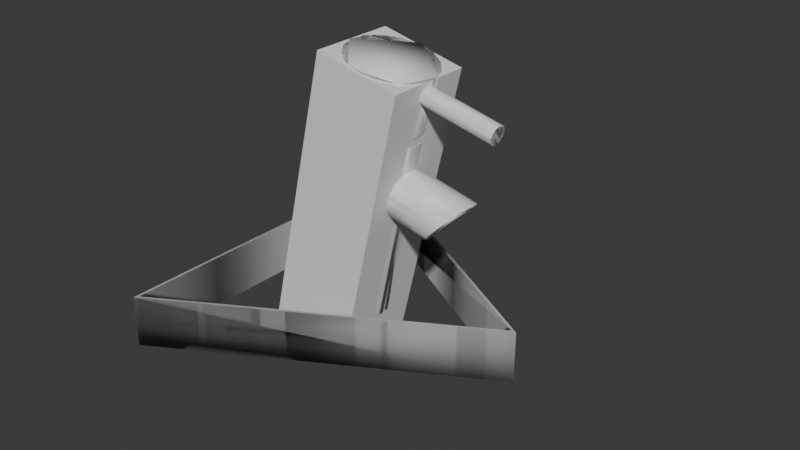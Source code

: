 # Source: Gustavsbergskranen.blend  (saved by Blender 4.3.34; exported with 4.5.12 LTS)
import bpy
from mathutils import Matrix  # noqa: F401  (used for matrix-valued properties, if any)

bpy.ops.wm.read_factory_settings(use_empty=True)
scene = bpy.context.scene
scene.name = 'Scene'

# ---- materials (node trees are filled in below, after node groups)
mat_material_001 = bpy.data.materials.new('Material.001')
mat_material_002 = bpy.data.materials.new('Material.002')
mat_material_003 = bpy.data.materials.new('Material.003')
mat_material_004 = bpy.data.materials.new('Material.004')

# ---- material node trees
mat_material_001.use_nodes = True; mat_material_001.node_tree.nodes.clear()
_N = mat_material_001.node_tree.nodes; _L = mat_material_001.node_tree.links
n0 = _N.new('ShaderNodeBsdfPrincipled'); n0.name = 'Principled BSDF'; n0.location = (10, 300)
n1 = _N.new('ShaderNodeOutputMaterial'); n1.name = 'Material Output'; n1.location = (300, 300)
_L.new(n0.outputs[0], n1.inputs[0])
n1.is_active_output = True
mat_material_002.use_nodes = True; mat_material_002.node_tree.nodes.clear()
_N = mat_material_002.node_tree.nodes; _L = mat_material_002.node_tree.links
n0 = _N.new('ShaderNodeBsdfPrincipled'); n0.name = 'Principled BSDF'; n0.location = (10, 300)
n1 = _N.new('ShaderNodeOutputMaterial'); n1.name = 'Material Output'; n1.location = (300, 300)
_L.new(n0.outputs[0], n1.inputs[0])
n1.is_active_output = True
mat_material_003.use_nodes = True; mat_material_003.node_tree.nodes.clear()
_N = mat_material_003.node_tree.nodes; _L = mat_material_003.node_tree.links
n0 = _N.new('ShaderNodeBsdfPrincipled'); n0.name = 'Principled BSDF'; n0.location = (10, 300)
n1 = _N.new('ShaderNodeOutputMaterial'); n1.name = 'Material Output'; n1.location = (300, 300)
_L.new(n0.outputs[0], n1.inputs[0])
n1.is_active_output = True
mat_material_004.use_nodes = True; mat_material_004.node_tree.nodes.clear()
_N = mat_material_004.node_tree.nodes; _L = mat_material_004.node_tree.links
n0 = _N.new('ShaderNodeBsdfPrincipled'); n0.name = 'Principled BSDF'; n0.location = (10, 300)
n1 = _N.new('ShaderNodeOutputMaterial'); n1.name = 'Material Output'; n1.location = (300, 300)
_L.new(n0.outputs[0], n1.inputs[0])
n1.is_active_output = True

# ---- world
world_world = bpy.data.worlds.new('World'); scene.world = world_world
world_world.use_nodes = True; world_world.node_tree.nodes.clear()
_N = world_world.node_tree.nodes; _L = world_world.node_tree.links
n0 = _N.new('ShaderNodeOutputWorld'); n0.name = 'World Output'; n0.location = (300, 300)
n1 = _N.new('ShaderNodeBackground'); n1.name = 'Background'; n1.location = (10, 300)
n1.inputs[0].default_value = (0.05088, 0.05088, 0.05088, 1.0)
_L.new(n1.outputs[0], n0.inputs[0])
n0.is_active_output = True
world_world.color = (0.05088, 0.05088, 0.05088)
world_world.sun_shadow_jitter_overblur = 0.0

# ---- meshes
me_cylinder = bpy.data.meshes.new('Cylinder')
me_cylinder.from_pydata([(0.0, 1.0, 0.3907), (0.0, 1.0, 4.797), (0.1951, 0.9808, 0.3907), (0.1951, 0.9808, 4.797), (0.3827, 0.9239, 0.3907), (0.3827, 0.9239, 4.797), (0.5556, 0.8315, 0.3907), (0.5556, 0.8315, 4.797), (0.7071, 0.7071, 0.3907), (0.7071, 0.7071, 4.797), (0.8315, 0.5556, 0.3907), (0.8315, 0.5556, 4.797), (0.9239, 0.3827, 0.3907), (0.9239, 0.3827, 4.797), (0.9808, 0.1951, 0.3907), (0.9808, 0.1951, 4.797), (1.0, 0.0, 0.3907), (1.0, 0.0, 4.797), (0.9808, -0.1951, 0.3907), (0.9808, -0.1951, 4.797), (0.9239, -0.3827, 0.3907), (0.9239, -0.3827, 4.797), (0.8315, -0.5556, 0.3907), (0.8315, -0.5556, 4.797), (0.7071, -0.7071, 0.3907), (0.7071, -0.7071, 4.797), (0.5556, -0.8315, 0.3907), (0.5556, -0.8315, 4.797), (0.3827, -0.9239, 0.3907), (0.3827, -0.9239, 4.797), (0.1951, -0.9808, 0.3907), (0.1951, -0.9808, 4.797), (0.0, -1.0, 0.3907), (0.0, -1.0, 4.797), (-0.1951, -0.9808, 0.3907), (-0.1951, -0.9808, 4.797), (-0.3827, -0.9239, 0.3907), (-0.3827, -0.9239, 4.797), (-0.5556, -0.8315, 0.3907), (-0.5556, -0.8315, 4.797), (-0.7071, -0.7071, 0.3907), (-0.7071, -0.7071, 4.797), (-0.8315, -0.5556, 0.3907), (-0.8315, -0.5556, 4.797), (-0.9239, -0.3827, 0.3907), (-0.9239, -0.3827, 4.797), (-0.9808, -0.1951, 0.3907), (-0.9808, -0.1951, 4.797), (-1.0, 0.0, 0.3907), (-1.0, 0.0, 4.797), (-0.9808, 0.1951, 0.3907), (-0.9808, 0.1951, 4.797), (-0.9239, 0.3827, 0.3907), (-0.9239, 0.3827, 4.797), (-0.8315, 0.5556, 0.3907), (-0.8315, 0.5556, 4.797), (-0.7071, 0.7071, 0.3907), (-0.7071, 0.7071, 4.797), (-0.5556, 0.8315, 0.3907), (-0.5556, 0.8315, 4.797), (-0.3827, 0.9239, 0.3907), (-0.3827, 0.9239, 4.797), (-0.1951, 0.9808, 0.3907), (-0.1951, 0.9808, 4.797), (0.1951, 0.9808, 5.012), (8.225e-09, 1.0, 5.012), (0.3827, 0.9239, 5.012), (0.5556, 0.8315, 5.012), (0.7071, 0.7071, 5.012), (0.8315, 0.5556, 5.012), (0.9239, 0.3827, 5.012), (0.9808, 0.1951, 5.012), (1.0, 0.0, 5.012), (0.9808, -0.1951, 5.012), (0.9239, -0.3827, 5.012), (0.8315, -0.5556, 5.012), (0.7071, -0.7071, 5.012), (0.5556, -0.8315, 5.012), (0.3827, -0.9239, 5.012), (0.1951, -0.9808, 5.012), (8.225e-09, -1.0, 5.012), (-0.1951, -0.9808, 5.012), (-0.3827, -0.9239, 5.012), (-0.5556, -0.8315, 5.012), (-0.7071, -0.7071, 5.012), (-0.8315, -0.5556, 5.012), (-0.9239, -0.3827, 5.012), (-0.9808, -0.1951, 5.012), (-1.0, 0.0, 5.012), (-0.9808, 0.1951, 5.012), (-0.9239, 0.3827, 5.012), (-0.8315, 0.5556, 5.012), (-0.7071, 0.7071, 5.012), (-0.5556, 0.8315, 5.012), (-0.3827, 0.9239, 5.012), (-0.1951, 0.9808, 5.012), (0.1951, 0.9808, 6.269), (2.506e-07, 1.0, 6.269), (0.3827, 0.9239, 6.269), (0.5556, 0.8315, 6.269), (0.7071, 0.7071, 6.269), (0.8315, 0.5556, 6.269), (0.9239, 0.3827, 6.269), (0.9808, 0.1951, 6.269), (1.0, 0.0, 6.269), (0.9808, -0.1951, 6.269), (0.9239, -0.3827, 6.269), (0.8315, -0.5556, 6.269), (0.7071, -0.7071, 6.269), (0.5556, -0.8315, 6.269), (0.3827, -0.9239, 6.269), (0.1951, -0.9808, 6.269), (2.506e-07, -1.0, 6.269), (-0.1951, -0.9808, 6.269), (-0.3827, -0.9239, 6.269), (-0.5556, -0.8315, 6.269), (-0.7071, -0.7071, 6.269), (-0.8315, -0.5556, 6.269), (-0.9239, -0.3827, 6.269), (-0.9808, -0.1951, 6.269), (-1.0, 0.0, 6.269), (-0.9808, 0.1951, 6.269), (-0.9239, 0.3827, 6.269), (-0.8315, 0.5556, 6.269), (-0.7071, 0.7071, 6.269), (-0.5556, 0.8315, 6.269), (-0.3827, 0.9239, 6.269), (-0.1951, 0.9808, 6.269), (0.1675, 0.8422, 4.797), (1.29e-09, 0.8587, 4.797), (0.3286, 0.7933, 4.797), (0.4771, 0.714, 4.797), (0.6072, 0.6072, 4.797), (0.714, 0.4771, 4.797), (0.7933, 0.3286, 4.797), (0.8422, 0.1675, 4.797), (0.8587, -6.257e-10, 4.797), (0.8422, -0.1675, 4.797), (0.7933, -0.3286, 4.797), (0.714, -0.4771, 4.797), (0.6072, -0.6072, 4.797), (0.4771, -0.714, 4.797), (0.3286, -0.7933, 4.797), (0.1675, -0.8422, 4.797), (1.29e-09, -0.8587, 4.797), (-0.1675, -0.8422, 4.797), (-0.3286, -0.7933, 4.797), (-0.4771, -0.714, 4.797), (-0.6072, -0.6072, 4.797), (-0.714, -0.4771, 4.797), (-0.7933, -0.3286, 4.797), (-0.8422, -0.1675, 4.797), (-0.8587, -6.257e-10, 4.797), (-0.8422, 0.1675, 4.797), (-0.7933, 0.3286, 4.797), (-0.714, 0.4771, 4.797), (-0.6072, 0.6072, 4.797), (-0.4771, 0.714, 4.797), (-0.3286, 0.7933, 4.797), (-0.1675, 0.8422, 4.797), (0.1675, 0.8422, 5.012), (8.353e-09, 0.8587, 5.012), (0.3286, 0.7933, 5.012), (0.4771, 0.714, 5.012), (0.6072, 0.6072, 5.012), (0.714, 0.4771, 5.012), (0.7933, 0.3286, 5.012), (0.8422, 0.1675, 5.012), (0.8587, -6.257e-10, 5.012), (0.8422, -0.1675, 5.012), (0.7933, -0.3286, 5.012), (0.714, -0.4771, 5.012), (0.6072, -0.6072, 5.012), (0.4771, -0.714, 5.012), (0.3286, -0.7933, 5.012), (0.1675, -0.8422, 5.012), (8.353e-09, -0.8587, 5.012), (-0.1675, -0.8422, 5.012), (-0.3286, -0.7933, 5.012), (-0.4771, -0.714, 5.012), (-0.6072, -0.6072, 5.012), (-0.714, -0.4771, 5.012), (-0.7933, -0.3286, 5.012), (-0.8422, -0.1675, 5.012), (-0.8587, -6.257e-10, 5.012), (-0.8422, 0.1675, 5.012), (-0.7933, 0.3286, 5.012), (-0.714, 0.4771, 5.012), (-0.6072, 0.6072, 5.012), (-0.4771, 0.714, 5.012), (-0.3286, 0.7933, 5.012), (-0.1675, 0.8422, 5.012), (4.416, 3.948e-07, 0.946), (4.148, 3.948e-07, 2.104), (-2.182, 3.911, -0.5862), (-2.451, 3.911, 0.5714), (-2.182, -3.911, -0.5862), (-2.451, -3.911, 0.5714), (4.416, 3.948e-07, 0.946), (4.148, 3.948e-07, 2.104), (-2.182, 3.911, -0.5862), (-2.451, 3.911, 0.5714), (-2.182, -3.911, -0.5862), (-2.451, -3.911, 0.5714), (4.532, 4.037e-07, 0.9728), (-2.24, 4.014, -0.5997), (-2.24, -4.014, -0.5997), (4.263, 4.037e-07, 2.13), (-2.509, 4.014, 0.558), (-2.509, -4.014, 0.558), (0.3348, 0.2139, 5.934), (2.712, 0.2139, 5.934), (0.3348, 0.1976, 5.852), (2.712, 0.1976, 5.852), (0.3348, 0.1513, 5.783), (2.712, 0.1513, 5.783), (0.3348, 0.08186, 5.737), (2.712, 0.08186, 5.737), (0.3348, 0.0, 5.72), (2.712, 0.0, 5.72), (0.3348, -0.08186, 5.737), (2.712, -0.08186, 5.737), (0.3348, -0.1513, 5.783), (2.712, -0.1513, 5.783), (0.3348, -0.1976, 5.852), (2.712, -0.1976, 5.852), (0.3348, -0.2139, 5.934), (2.712, -0.2139, 5.934), (0.3348, -0.1976, 6.016), (2.712, -0.1976, 6.016), (0.3348, -0.1513, 6.086), (2.712, -0.1513, 6.086), (0.3348, -0.08186, 6.132), (2.712, -0.08186, 6.132), (0.3348, 0.0, 6.148), (2.712, 0.0, 6.148), (0.3348, 0.08186, 6.132), (2.712, 0.08186, 6.132), (0.3348, 0.1513, 6.086), (2.712, 0.1513, 6.086), (0.3348, 0.1976, 6.016), (2.712, 0.1976, 6.016), (0.6415, 0.5662, 3.625), (2.191, 0.5662, 3.625), (0.6415, 0.5231, 3.409), (2.057, 0.5231, 3.404), (0.6415, 0.4004, 3.225), (1.942, 0.4004, 3.216), (0.6415, 0.2167, 3.102), (1.866, 0.2167, 3.09), (0.6415, -5.468e-09, 3.059), (1.839, -5.468e-09, 3.046), (0.6415, -0.2167, 3.102), (1.866, -0.2167, 3.09), (0.6415, -0.4004, 3.225), (1.942, -0.4004, 3.216), (0.6415, -0.5231, 3.409), (2.057, -0.5231, 3.404), (0.6415, -0.5662, 3.625), (2.191, -0.5662, 3.625), (0.6415, -0.5231, 3.842), (2.326, -0.5231, 3.847), (0.6415, -0.4004, 4.026), (2.44, -0.4004, 4.035), (0.6415, -0.2167, 4.148), (2.516, -0.2167, 4.16), (0.6415, -5.468e-09, 4.191), (2.543, -5.468e-09, 4.204), (0.6415, 0.2167, 4.148), (2.516, 0.2167, 4.16), (0.6415, 0.4004, 4.026), (2.44, 0.4004, 4.035), (0.6415, 0.5231, 3.842), (2.326, 0.5231, 3.847)], [], [(1, 2, 0), (3, 4, 2), (5, 6, 4), (7, 8, 6), (9, 10, 8), (11, 12, 10), (13, 14, 12), (15, 16, 14), (17, 18, 16), (19, 20, 18), (21, 22, 20), (23, 24, 22), (25, 26, 24), (27, 28, 26), (29, 30, 28), (31, 32, 30), (33, 34, 32), (35, 36, 34), (37, 38, 36), (39, 40, 38), (41, 42, 40), (43, 44, 42), (45, 46, 44), (47, 48, 46), (49, 50, 48), (51, 52, 50), (53, 54, 52), (55, 56, 54), (57, 58, 56), (59, 60, 58), (94, 189, 93), (61, 62, 60), (63, 0, 62), (30, 46, 62), (89, 122, 90), (13, 135, 15), (67, 162, 66), (93, 188, 92), (47, 152, 49), (66, 160, 64), (92, 187, 91), (29, 143, 31), (64, 161, 65), (91, 186, 90), (11, 134, 13), (63, 129, 1), (90, 185, 89), (45, 151, 47), (89, 184, 88), (27, 142, 29), (87, 184, 183), (9, 133, 11), (61, 159, 63), (86, 183, 182), (43, 150, 45), (86, 181, 85), (25, 141, 27), (85, 180, 84), (7, 132, 9), (59, 158, 61), (84, 179, 83), (41, 149, 43), (83, 178, 82), (23, 140, 25), (81, 178, 177), (5, 131, 7), (114, 106, 98), (76, 109, 77), (90, 123, 91), (77, 110, 78), (65, 96, 64), (91, 124, 92), (78, 111, 79), (64, 98, 66), (92, 125, 93), (79, 112, 80), (66, 99, 67), (93, 126, 94), (80, 113, 81), (67, 100, 68), (94, 127, 95), (81, 114, 82), (68, 101, 69), (95, 97, 65), (82, 115, 83), (69, 102, 70), (83, 116, 84), (70, 103, 71), (84, 117, 85), (71, 104, 72), (85, 118, 86), (72, 105, 73), (86, 119, 87), (73, 106, 74), (87, 120, 88), (74, 107, 75), (88, 121, 89), (75, 108, 76), (132, 165, 133), (141, 174, 142), (150, 183, 151), (129, 160, 128), (159, 161, 129), (137, 170, 138), (146, 179, 147), (155, 188, 156), (133, 166, 134), (142, 175, 143), (151, 184, 152), (128, 162, 130), (138, 171, 139), (147, 180, 148), (156, 189, 157), (134, 167, 135), (143, 176, 144), (152, 185, 153), (130, 163, 131), (139, 172, 140), (148, 181, 149), (157, 190, 158), (135, 168, 136), (144, 177, 145), (153, 186, 154), (131, 164, 132), (140, 173, 141), (149, 182, 150), (158, 191, 159), (136, 169, 137), (145, 178, 146), (154, 187, 155), (68, 163, 67), (31, 144, 33), (95, 190, 94), (69, 164, 68), (51, 152, 153), (95, 161, 191), (70, 165, 69), (15, 136, 17), (70, 167, 166), (35, 144, 145), (71, 168, 167), (53, 153, 154), (73, 168, 72), (19, 136, 137), (74, 169, 73), (37, 145, 146), (3, 129, 128), (75, 170, 74), (53, 155, 55), (76, 171, 75), (21, 137, 138), (77, 172, 76), (37, 147, 39), (78, 173, 77), (55, 156, 57), (5, 128, 130), (78, 175, 174), (21, 139, 23), (79, 176, 175), (39, 148, 41), (81, 176, 80), (57, 157, 59), (193, 194, 192), (195, 196, 194), (197, 192, 196), (205, 207, 204), (205, 209, 208), (204, 209, 206), (204, 200, 205), (200, 206, 205), (206, 198, 204), (208, 199, 207), (209, 201, 208), (209, 199, 203), (211, 212, 210), (213, 214, 212), (215, 216, 214), (217, 218, 216), (219, 220, 218), (221, 222, 220), (223, 224, 222), (225, 226, 224), (227, 228, 226), (229, 230, 228), (231, 232, 230), (233, 234, 232), (235, 236, 234), (237, 238, 236), (219, 215, 231), (239, 240, 238), (241, 210, 240), (228, 232, 240), (242, 245, 244), (244, 247, 246), (246, 249, 248), (248, 251, 250), (251, 252, 250), (253, 254, 252), (255, 256, 254), (257, 258, 256), (259, 260, 258), (261, 262, 260), (263, 264, 262), (265, 266, 264), (266, 269, 268), (268, 271, 270), (247, 253, 249), (270, 273, 272), (272, 243, 242), (256, 264, 272), (1, 3, 2), (3, 5, 4), (5, 7, 6), (7, 9, 8), (9, 11, 10), (11, 13, 12), (13, 15, 14), (15, 17, 16), (17, 19, 18), (19, 21, 20), (21, 23, 22), (23, 25, 24), (25, 27, 26), (27, 29, 28), (29, 31, 30), (31, 33, 32), (33, 35, 34), (35, 37, 36), (37, 39, 38), (39, 41, 40), (41, 43, 42), (43, 45, 44), (45, 47, 46), (47, 49, 48), (49, 51, 50), (51, 53, 52), (53, 55, 54), (55, 57, 56), (57, 59, 58), (59, 61, 60), (94, 190, 189), (61, 63, 62), (63, 1, 0), (62, 0, 2), (2, 4, 6), (6, 8, 10), (10, 12, 14), (14, 16, 18), (18, 20, 22), (22, 24, 26), (26, 28, 30), (30, 32, 34), (34, 36, 38), (38, 40, 42), (42, 44, 46), (46, 48, 50), (50, 52, 54), (54, 56, 58), (58, 60, 62), (62, 2, 14), (2, 6, 14), (6, 10, 14), (14, 18, 30), (18, 22, 30), (22, 26, 30), (30, 34, 46), (34, 38, 46), (38, 42, 46), (46, 50, 62), (50, 54, 62), (54, 58, 62), (62, 14, 30), (89, 121, 122), (13, 134, 135), (67, 163, 162), (93, 189, 188), (47, 151, 152), (66, 162, 160), (92, 188, 187), (29, 142, 143), (64, 160, 161), (91, 187, 186), (11, 133, 134), (63, 159, 129), (90, 186, 185), (45, 150, 151), (89, 185, 184), (27, 141, 142), (87, 88, 184), (9, 132, 133), (61, 158, 159), (86, 87, 183), (43, 149, 150), (86, 182, 181), (25, 140, 141), (85, 181, 180), (7, 131, 132), (59, 157, 158), (84, 180, 179), (41, 148, 149), (83, 179, 178), (23, 139, 140), (81, 82, 178), (5, 130, 131), (98, 96, 97), (97, 127, 98), (127, 126, 98), (126, 125, 124), (124, 123, 122), (122, 121, 120), (120, 119, 122), (119, 118, 122), (118, 117, 116), (116, 115, 114), (114, 113, 110), (113, 112, 110), (112, 111, 110), (110, 109, 108), (108, 107, 106), (106, 105, 102), (105, 104, 102), (104, 103, 102), (102, 101, 100), (100, 99, 98), (126, 124, 98), (124, 122, 98), (118, 116, 122), (116, 114, 122), (110, 108, 114), (108, 106, 114), (102, 100, 106), (100, 98, 106), (98, 122, 114), (76, 108, 109), (90, 122, 123), (77, 109, 110), (65, 97, 96), (91, 123, 124), (78, 110, 111), (64, 96, 98), (92, 124, 125), (79, 111, 112), (66, 98, 99), (93, 125, 126), (80, 112, 113), (67, 99, 100), (94, 126, 127), (81, 113, 114), (68, 100, 101), (95, 127, 97), (82, 114, 115), (69, 101, 102), (83, 115, 116), (70, 102, 103), (84, 116, 117), (71, 103, 104), (85, 117, 118), (72, 104, 105), (86, 118, 119), (73, 105, 106), (87, 119, 120), (74, 106, 107), (88, 120, 121), (75, 107, 108), (132, 164, 165), (141, 173, 174), (150, 182, 183), (129, 161, 160), (159, 191, 161), (137, 169, 170), (146, 178, 179), (155, 187, 188), (133, 165, 166), (142, 174, 175), (151, 183, 184), (128, 160, 162), (138, 170, 171), (147, 179, 180), (156, 188, 189), (134, 166, 167), (143, 175, 176), (152, 184, 185), (130, 162, 163), (139, 171, 172), (148, 180, 181), (157, 189, 190), (135, 167, 168), (144, 176, 177), (153, 185, 186), (131, 163, 164), (140, 172, 173), (149, 181, 182), (158, 190, 191), (136, 168, 169), (145, 177, 178), (154, 186, 187), (68, 164, 163), (31, 143, 144), (95, 191, 190), (69, 165, 164), (51, 49, 152), (95, 65, 161), (70, 166, 165), (15, 135, 136), (70, 71, 167), (35, 33, 144), (71, 72, 168), (53, 51, 153), (73, 169, 168), (19, 17, 136), (74, 170, 169), (37, 35, 145), (3, 1, 129), (75, 171, 170), (53, 154, 155), (76, 172, 171), (21, 19, 137), (77, 173, 172), (37, 146, 147), (78, 174, 173), (55, 155, 156), (5, 3, 128), (78, 79, 175), (21, 138, 139), (79, 80, 176), (39, 147, 148), (81, 177, 176), (57, 156, 157), (193, 195, 194), (195, 197, 196), (197, 193, 192), (205, 208, 207), (205, 206, 209), (204, 207, 209), (204, 198, 200), (200, 202, 206), (206, 202, 198), (208, 201, 199), (209, 203, 201), (209, 207, 199), (211, 213, 212), (213, 215, 214), (215, 217, 216), (217, 219, 218), (219, 221, 220), (221, 223, 222), (223, 225, 224), (225, 227, 226), (227, 229, 228), (229, 231, 230), (231, 233, 232), (233, 235, 234), (235, 237, 236), (237, 239, 238), (215, 213, 211), (211, 241, 215), (241, 239, 215), (239, 237, 235), (235, 233, 231), (231, 229, 223), (229, 227, 223), (227, 225, 223), (223, 221, 219), (219, 217, 215), (239, 235, 215), (235, 231, 215), (223, 219, 231), (239, 241, 240), (241, 211, 210), (240, 210, 212), (212, 214, 216), (216, 218, 224), (218, 220, 224), (220, 222, 224), (224, 226, 228), (228, 230, 232), (232, 234, 240), (234, 236, 240), (236, 238, 240), (240, 212, 224), (212, 216, 224), (224, 228, 240), (242, 243, 245), (244, 245, 247), (246, 247, 249), (248, 249, 251), (251, 253, 252), (253, 255, 254), (255, 257, 256), (257, 259, 258), (259, 261, 260), (261, 263, 262), (263, 265, 264), (265, 267, 266), (266, 267, 269), (268, 269, 271), (247, 245, 257), (245, 243, 259), (243, 273, 261), (273, 271, 263), (271, 269, 263), (269, 267, 265), (263, 269, 265), (263, 261, 273), (261, 259, 243), (259, 257, 245), (257, 255, 247), (255, 253, 247), (253, 251, 249), (270, 271, 273), (272, 273, 243), (272, 242, 244), (244, 246, 272), (246, 248, 272), (248, 250, 252), (252, 254, 248), (254, 256, 248), (256, 258, 264), (258, 260, 264), (260, 262, 264), (264, 266, 272), (266, 268, 272), (268, 270, 272), (272, 248, 256)])
me_cylinder.polygons.foreach_set('use_smooth', [True] * 524)
_k = set([(0, 2), (0, 62), (1, 3), (1, 63), (2, 4), (3, 5), (4, 6), (5, 7), (6, 8), (7, 9), (8, 10), (9, 11), (10, 12), (11, 13), (12, 14), (13, 15), (14, 16), (15, 17), (16, 18), (17, 19), (18, 20), (19, 21), (20, 22), (21, 23), (22, 24), (23, 25), (24, 26), (25, 27), (26, 28), (27, 29), (28, 30), (29, 31), (30, 32), (31, 33), (32, 34), (33, 35), (34, 36), (35, 37), (36, 38), (37, 39), (38, 40), (39, 41), (40, 42), (41, 43), (42, 44), (43, 45), (44, 46), (45, 47), (46, 48), (47, 49), (48, 50), (49, 51), (50, 52), (51, 53), (52, 54), (53, 55), (54, 56), (55, 57), (56, 58), (57, 59), (58, 60), (59, 61), (60, 62), (61, 63), (64, 65), (64, 66), (65, 95), (66, 67), (67, 68), (68, 69), (69, 70), (70, 71), (71, 72), (72, 73), (73, 74), (74, 75), (75, 76), (76, 77), (77, 78), (78, 79), (79, 80), (80, 81), (81, 82), (82, 83), (83, 84), (84, 85), (85, 86), (86, 87), (87, 88), (88, 89), (89, 90), (90, 91), (91, 92), (92, 93), (93, 94), (94, 95), (96, 97), (96, 98), (97, 127), (98, 99), (99, 100), (100, 101), (101, 102), (102, 103), (103, 104), (104, 105), (105, 106), (106, 107), (107, 108), (108, 109), (109, 110), (110, 111), (111, 112), (112, 113), (113, 114), (114, 115), (115, 116), (116, 117), (117, 118), (118, 119), (119, 120), (120, 121), (121, 122), (122, 123), (123, 124), (124, 125), (125, 126), (126, 127), (128, 129), (128, 130), (129, 159), (130, 131), (131, 132), (132, 133), (133, 134), (134, 135), (135, 136), (136, 137), (137, 138), (138, 139), (139, 140), (140, 141), (141, 142), (142, 143), (143, 144), (144, 145), (145, 146), (146, 147), (147, 148), (148, 149), (149, 150), (150, 151), (151, 152), (152, 153), (153, 154), (154, 155), (155, 156), (156, 157), (157, 158), (158, 159), (160, 161), (160, 162), (161, 191), (162, 163), (163, 164), (164, 165), (165, 166), (166, 167), (167, 168), (168, 169), (169, 170), (170, 171), (171, 172), (172, 173), (173, 174), (174, 175), (175, 176), (176, 177), (177, 178), (178, 179), (179, 180), (180, 181), (181, 182), (182, 183), (183, 184), (184, 185), (185, 186), (186, 187), (187, 188), (188, 189), (189, 190), (190, 191), (210, 212), (210, 240), (211, 213), (211, 241), (212, 214), (213, 215), (214, 216), (215, 217), (216, 218), (217, 219), (218, 220), (219, 221), (220, 222), (221, 223), (222, 224), (223, 225), (224, 226), (225, 227), (226, 228), (227, 229), (228, 230), (229, 231), (230, 232), (231, 233), (232, 234), (233, 235), (234, 236), (235, 237), (236, 238), (237, 239), (238, 240), (239, 241), (242, 244), (242, 272), (243, 245), (243, 273), (244, 246), (245, 247), (246, 248), (247, 249), (248, 250), (249, 251), (250, 252), (251, 253), (252, 254), (253, 255), (254, 256), (255, 257), (256, 258), (257, 259), (258, 260), (259, 261), (260, 262), (261, 263), (262, 264), (263, 265), (264, 266), (265, 267), (266, 268), (267, 269), (268, 270), (269, 271), (270, 272), (271, 273)])
me_cylinder.attributes.new('sharp_edge', 'BOOLEAN', 'EDGE').data.foreach_set('value', [ (min(e.vertices), max(e.vertices)) in _k for e in me_cylinder.edges])
_uv = me_cylinder.uv_layers.new(name='UVMap')
_uv.uv.foreach_set('vector', [1.0, 1.0, 0.9688, 0.5, 1.0, 0.5, 0.9688, 1.0, 0.9375, 0.5, 0.9688, 0.5, 0.9375, 1.0, 0.9062, 0.5, 0.9375, 0.5, 0.9062, 1.0, 0.875, 0.5, 0.9062, 0.5, 0.875, 1.0, 0.8438, 0.5, 0.875, 0.5, 0.8438, 1.0, 0.8125, 0.5, 0.8438, 0.5, 0.8125, 1.0, 0.7812, 0.5, 0.8125, 0.5, 0.7812, 1.0, 0.75, 0.5, 0.7812, 0.5, 0.75, 1.0, 0.7188, 0.5, 0.75, 0.5, 0.7188, 1.0, 0.6875, 0.5, 0.7188, 0.5, 0.6875, 1.0, 0.6562, 0.5, 0.6875, 0.5, 0.6562, 1.0, 0.625, 0.5, 0.6562, 0.5, 0.625, 1.0, 0.5938, 0.5, 0.625, 0.5, 0.5938, 1.0, 0.5625, 0.5, 0.5938, 0.5, 0.5625, 1.0, 0.5312, 0.5, 0.5625, 0.5, 0.5312, 1.0, 0.5, 0.5, 0.5312, 0.5, 0.5, 1.0, 0.4688, 0.5, 0.5, 0.5, 0.4688, 1.0, 0.4375, 0.5, 0.4688, 0.5, 0.4375, 1.0, 0.4062, 0.5, 0.4375, 0.5, 0.4062, 1.0, 0.375, 0.5, 0.4062, 0.5, 0.375, 1.0, 0.3438, 0.5, 0.375, 0.5, 0.3438, 1.0, 0.3125, 0.5, 0.3438, 0.5, 0.3125, 1.0, 0.2812, 0.5, 0.3125, 0.5, 0.2812, 1.0, 0.25, 0.5, 0.2812, 0.5, 0.25, 1.0, 0.2188, 0.5, 0.25, 0.5, 0.2188, 1.0, 0.1875, 0.5, 0.2188, 0.5, 0.1875, 1.0, 0.1562, 0.5, 0.1875, 0.5, 0.1562, 1.0, 0.125, 0.5, 0.1562, 0.5, 0.125, 1.0, 0.09375, 0.5, 0.125, 0.5, 0.09375, 1.0, 0.0625, 0.5, 0.09375, 0.5, 0.0625, 1.0, 0.09375, 1.0, 0.09375, 1.0, 0.0625, 1.0, 0.03125, 0.5, 0.0625, 0.5, 0.03125, 1.0, 0.0, 0.5, 0.03125, 0.5, 0.7968, 0.01461, 0.5146, 0.2032, 0.7032, 0.4854, 0.2188, 1.0, 0.1875, 1.0, 0.1875, 1.0, 0.8125, 1.0, 0.7812, 1.0, 0.7812, 1.0, 0.9062, 1.0, 0.9375, 1.0, 0.9375, 1.0, 0.09375, 1.0, 0.125, 1.0, 0.125, 1.0, 0.2812, 1.0, 0.25, 1.0, 0.25, 1.0, 0.9375, 1.0, 0.9688, 1.0, 0.9688, 1.0, 0.125, 1.0, 0.1562, 1.0, 0.1562, 1.0, 0.5625, 1.0, 0.5312, 1.0, 0.5312, 1.0, 0.9688, 1.0, 1.0, 1.0, 1.0, 1.0, 0.1562, 1.0, 0.1875, 1.0, 0.1875, 1.0, 0.8438, 1.0, 0.8125, 1.0, 0.8125, 1.0, 0.03125, 1.0, 0.0, 1.0, 0.0, 1.0, 0.1875, 1.0, 0.2188, 1.0, 0.2188, 1.0, 0.3125, 1.0, 0.2812, 1.0, 0.2812, 1.0, 0.2188, 1.0, 0.25, 1.0, 0.25, 1.0, 0.5938, 1.0, 0.5625, 1.0, 0.5625, 1.0, 0.2812, 1.0, 0.25, 1.0, 0.2812, 1.0, 0.875, 1.0, 0.8438, 1.0, 0.8438, 1.0, 0.0625, 1.0, 0.03125, 1.0, 0.03125, 1.0, 0.3125, 1.0, 0.2812, 1.0, 0.3125, 1.0, 0.3438, 1.0, 0.3125, 1.0, 0.3125, 1.0, 0.3125, 1.0, 0.3438, 1.0, 0.3438, 1.0, 0.625, 1.0, 0.5938, 1.0, 0.5938, 1.0, 0.3438, 1.0, 0.375, 1.0, 0.375, 1.0, 0.9062, 1.0, 0.875, 1.0, 0.875, 1.0, 0.09375, 1.0, 0.0625, 1.0, 0.0625, 1.0, 0.375, 1.0, 0.4062, 1.0, 0.4062, 1.0, 0.375, 1.0, 0.3438, 1.0, 0.3438, 1.0, 0.4062, 1.0, 0.4375, 1.0, 0.4375, 1.0, 0.6562, 1.0, 0.625, 1.0, 0.625, 1.0, 0.4688, 1.0, 0.4375, 1.0, 0.4688, 1.0, 0.9375, 1.0, 0.9062, 1.0, 0.9062, 1.0, 0.1582, 0.02827, 0.4717, 0.1582, 0.3418, 0.4717, 0.625, 1.0, 0.5938, 1.0, 0.5938, 1.0, 0.1875, 1.0, 0.1562, 1.0, 0.1562, 1.0, 0.5938, 1.0, 0.5625, 1.0, 0.5625, 1.0, 1.0, 1.0, 0.9688, 1.0, 0.9688, 1.0, 0.1562, 1.0, 0.125, 1.0, 0.125, 1.0, 0.5625, 1.0, 0.5312, 1.0, 0.5312, 1.0, 0.9688, 1.0, 0.9375, 1.0, 0.9375, 1.0, 0.125, 1.0, 0.09375, 1.0, 0.09375, 1.0, 0.5312, 1.0, 0.5, 1.0, 0.5, 1.0, 0.9375, 1.0, 0.9062, 1.0, 0.9062, 1.0, 0.09375, 1.0, 0.0625, 1.0, 0.0625, 1.0, 0.5, 1.0, 0.4688, 1.0, 0.4688, 1.0, 0.9062, 1.0, 0.875, 1.0, 0.875, 1.0, 0.0625, 1.0, 0.03125, 1.0, 0.03125, 1.0, 0.4688, 1.0, 0.4375, 1.0, 0.4375, 1.0, 0.875, 1.0, 0.8438, 1.0, 0.8438, 1.0, 0.03125, 1.0, 0.0, 1.0, 0.0, 1.0, 0.4375, 1.0, 0.4062, 1.0, 0.4062, 1.0, 0.8438, 1.0, 0.8125, 1.0, 0.8125, 1.0, 0.4062, 1.0, 0.375, 1.0, 0.375, 1.0, 0.8125, 1.0, 0.7812, 1.0, 0.7812, 1.0, 0.375, 1.0, 0.3438, 1.0, 0.3438, 1.0, 0.7812, 1.0, 0.75, 1.0, 0.75, 1.0, 0.3438, 1.0, 0.3125, 1.0, 0.3125, 1.0, 0.75, 1.0, 0.7188, 1.0, 0.7188, 1.0, 0.3125, 1.0, 0.2812, 1.0, 0.2812, 1.0, 0.7188, 1.0, 0.6875, 1.0, 0.6875, 1.0, 0.2812, 1.0, 0.25, 1.0, 0.25, 1.0, 0.6875, 1.0, 0.6562, 1.0, 0.6562, 1.0, 0.25, 1.0, 0.2188, 1.0, 0.2188, 1.0, 0.6562, 1.0, 0.625, 1.0, 0.625, 1.0, 0.875, 1.0, 0.8438, 1.0, 0.8438, 1.0, 0.5938, 1.0, 0.5625, 1.0, 0.5625, 1.0, 0.3125, 1.0, 0.2812, 1.0, 0.2812, 1.0, 1.0, 1.0, 0.9688, 1.0, 0.9688, 1.0, 0.03125, 1.0, 0.0, 1.0, 0.0, 1.0, 0.7188, 1.0, 0.6875, 1.0, 0.6875, 1.0, 0.4375, 1.0, 0.4062, 1.0, 0.4062, 1.0, 0.1562, 1.0, 0.125, 1.0, 0.125, 1.0, 0.8438, 1.0, 0.8125, 1.0, 0.8125, 1.0, 0.5625, 1.0, 0.5312, 1.0, 0.5312, 1.0, 0.2812, 1.0, 0.25, 1.0, 0.25, 1.0, 0.9688, 1.0, 0.9375, 1.0, 0.9375, 1.0, 0.6875, 1.0, 0.6562, 1.0, 0.6562, 1.0, 0.4062, 1.0, 0.375, 1.0, 0.375, 1.0, 0.125, 1.0, 0.09375, 1.0, 0.09375, 1.0, 0.8125, 1.0, 0.7812, 1.0, 0.7812, 1.0, 0.5312, 1.0, 0.5, 1.0, 0.5, 1.0, 0.25, 1.0, 0.2188, 1.0, 0.2188, 1.0, 0.9375, 1.0, 0.9062, 1.0, 0.9062, 1.0, 0.6562, 1.0, 0.625, 1.0, 0.625, 1.0, 0.375, 1.0, 0.3438, 1.0, 0.3438, 1.0, 0.09375, 1.0, 0.0625, 1.0, 0.0625, 1.0, 0.7812, 1.0, 0.75, 1.0, 0.75, 1.0, 0.5, 1.0, 0.4688, 1.0, 0.4688, 1.0, 0.2188, 1.0, 0.1875, 1.0, 0.1875, 1.0, 0.9062, 1.0, 0.875, 1.0, 0.875, 1.0, 0.625, 1.0, 0.5938, 1.0, 0.5938, 1.0, 0.3438, 1.0, 0.3125, 1.0, 0.3125, 1.0, 0.0625, 1.0, 0.03125, 1.0, 0.03125, 1.0, 0.75, 1.0, 0.7188, 1.0, 0.7188, 1.0, 0.4688, 1.0, 0.4375, 1.0, 0.4375, 1.0, 0.1875, 1.0, 0.1562, 1.0, 0.1562, 1.0, 0.875, 1.0, 0.9062, 1.0, 0.9062, 1.0, 0.5312, 1.0, 0.5, 1.0, 0.5, 1.0, 0.03125, 1.0, 0.0625, 1.0, 0.0625, 1.0, 0.8438, 1.0, 0.875, 1.0, 0.875, 1.0, 0.2188, 1.0, 0.25, 1.0, 0.2188, 1.0, 0.03125, 1.0, 0.0, 1.0, 0.03125, 1.0, 0.8125, 1.0, 0.8438, 1.0, 0.8438, 1.0, 0.7812, 1.0, 0.75, 1.0, 0.75, 1.0, 0.8125, 1.0, 0.7812, 1.0, 0.8125, 1.0, 0.4688, 1.0, 0.5, 1.0, 0.4688, 1.0, 0.7812, 1.0, 0.75, 1.0, 0.7812, 1.0, 0.1875, 1.0, 0.2188, 1.0, 0.1875, 1.0, 0.7188, 1.0, 0.75, 1.0, 0.75, 1.0, 0.7188, 1.0, 0.75, 1.0, 0.7188, 1.0, 0.6875, 1.0, 0.7188, 1.0, 0.7188, 1.0, 0.4375, 1.0, 0.4688, 1.0, 0.4375, 1.0, 0.9688, 1.0, 1.0, 1.0, 0.9688, 1.0, 0.6562, 1.0, 0.6875, 1.0, 0.6875, 1.0, 0.1875, 1.0, 0.1562, 1.0, 0.1562, 1.0, 0.625, 1.0, 0.6562, 1.0, 0.6562, 1.0, 0.6875, 1.0, 0.7188, 1.0, 0.6875, 1.0, 0.5938, 1.0, 0.625, 1.0, 0.625, 1.0, 0.4375, 1.0, 0.4062, 1.0, 0.4062, 1.0, 0.5625, 1.0, 0.5938, 1.0, 0.5938, 1.0, 0.1562, 1.0, 0.125, 1.0, 0.125, 1.0, 0.9375, 1.0, 0.9688, 1.0, 0.9375, 1.0, 0.5625, 1.0, 0.5312, 1.0, 0.5625, 1.0, 0.6875, 1.0, 0.6562, 1.0, 0.6562, 1.0, 0.5312, 1.0, 0.5, 1.0, 0.5312, 1.0, 0.4062, 1.0, 0.375, 1.0, 0.375, 1.0, 0.4688, 1.0, 0.5, 1.0, 0.5, 1.0, 0.125, 1.0, 0.09375, 1.0, 0.09375, 1.0, 0.0, 0.0, 0.0, 0.0, 0.0, 0.0, 0.0, 0.0, 0.0, 0.0, 0.0, 0.0, 0.0, 0.0, 0.0, 0.0, 0.0, 0.0, 0.0, 0.0, 0.0, 0.0, 0.0, 0.0, 0.0, 0.0, 0.0, 0.0, 0.0, 0.0, 0.0, 0.0, 0.0, 0.0, 0.0, 0.0, 0.0, 0.0, 0.0, 0.0, 0.0, 0.0, 0.0, 0.0, 0.0, 0.0, 0.0, 0.0, 0.0, 0.0, 0.0, 0.0, 0.0, 0.0, 0.0, 0.0, 0.0, 0.0, 0.0, 0.0, 0.0, 0.0, 0.0, 0.0, 0.0, 0.0, 0.0, 0.0, 0.0, 0.0, 0.0, 0.0, 1.0, 1.0, 0.9375, 0.5, 1.0, 0.5, 0.9375, 1.0, 0.875, 0.5, 0.9375, 0.5, 0.875, 1.0, 0.8125, 0.5, 0.875, 0.5, 0.8125, 1.0, 0.75, 0.5, 0.8125, 0.5, 0.75, 1.0, 0.6875, 0.5, 0.75, 0.5, 0.6875, 1.0, 0.625, 0.5, 0.6875, 0.5, 0.625, 1.0, 0.5625, 0.5, 0.625, 0.5, 0.5625, 1.0, 0.5, 0.5, 0.5625, 0.5, 0.5, 1.0, 0.4375, 0.5, 0.5, 0.5, 0.4375, 1.0, 0.375, 0.5, 0.4375, 0.5, 0.375, 1.0, 0.3125, 0.5, 0.375, 0.5, 0.3125, 1.0, 0.25, 0.5, 0.3125, 0.5, 0.25, 1.0, 0.1875, 0.5, 0.25, 0.5, 0.1875, 1.0, 0.125, 0.5, 0.1875, 0.5, 0.49, 0.25, 0.4197, 0.4197, 0.08029, 0.08029, 0.125, 1.0, 0.0625, 0.5, 0.125, 0.5, 0.0625, 1.0, 0.0, 0.5, 0.0625, 0.5, 0.6582, 0.02827, 0.5283, 0.1582, 0.6582, 0.4717, 1.0, 0.5, 0.9375, 1.0, 0.9375, 0.5, 0.9375, 0.5, 0.875, 1.0, 0.875, 0.5, 0.875, 0.5, 0.8125, 1.0, 0.8125, 0.5, 0.8125, 0.5, 0.75, 1.0, 0.75, 0.5, 0.75, 1.0, 0.6875, 0.5, 0.75, 0.5, 0.6875, 1.0, 0.625, 0.5, 0.6875, 0.5, 0.625, 1.0, 0.5625, 0.5, 0.625, 0.5, 0.5625, 1.0, 0.5, 0.5, 0.5625, 0.5, 0.5, 1.0, 0.4375, 0.5, 0.5, 0.5, 0.4375, 1.0, 0.375, 0.5, 0.4375, 0.5, 0.375, 1.0, 0.3125, 0.5, 0.375, 0.5, 0.3125, 1.0, 0.25, 0.5, 0.3125, 0.5, 0.25, 0.5, 0.1875, 1.0, 0.1875, 0.5, 0.1875, 0.5, 0.125, 1.0, 0.125, 0.5, 0.4197, 0.4197, 0.4717, 0.1582, 0.4717, 0.3418, 0.125, 0.5, 0.0625, 1.0, 0.0625, 0.5, 0.0625, 0.5, 0.0, 1.0, 0.0, 0.5, 0.8418, 0.02827, 0.5283, 0.1582, 0.6582, 0.4717, 1.0, 1.0, 0.9688, 1.0, 0.9688, 0.5, 0.9688, 1.0, 0.9375, 1.0, 0.9375, 0.5, 0.9375, 1.0, 0.9062, 1.0, 0.9062, 0.5, 0.9062, 1.0, 0.875, 1.0, 0.875, 0.5, 0.875, 1.0, 0.8438, 1.0, 0.8438, 0.5, 0.8438, 1.0, 0.8125, 1.0, 0.8125, 0.5, 0.8125, 1.0, 0.7812, 1.0, 0.7812, 0.5, 0.7812, 1.0, 0.75, 1.0, 0.75, 0.5, 0.75, 1.0, 0.7188, 1.0, 0.7188, 0.5, 0.7188, 1.0, 0.6875, 1.0, 0.6875, 0.5, 0.6875, 1.0, 0.6562, 1.0, 0.6562, 0.5, 0.6562, 1.0, 0.625, 1.0, 0.625, 0.5, 0.625, 1.0, 0.5938, 1.0, 0.5938, 0.5, 0.5938, 1.0, 0.5625, 1.0, 0.5625, 0.5, 0.5625, 1.0, 0.5312, 1.0, 0.5312, 0.5, 0.5312, 1.0, 0.5, 1.0, 0.5, 0.5, 0.5, 1.0, 0.4688, 1.0, 0.4688, 0.5, 0.4688, 1.0, 0.4375, 1.0, 0.4375, 0.5, 0.4375, 1.0, 0.4062, 1.0, 0.4062, 0.5, 0.4062, 1.0, 0.375, 1.0, 0.375, 0.5, 0.375, 1.0, 0.3438, 1.0, 0.3438, 0.5, 0.3438, 1.0, 0.3125, 1.0, 0.3125, 0.5, 0.3125, 1.0, 0.2812, 1.0, 0.2812, 0.5, 0.2812, 1.0, 0.25, 1.0, 0.25, 0.5, 0.25, 1.0, 0.2188, 1.0, 0.2188, 0.5, 0.2188, 1.0, 0.1875, 1.0, 0.1875, 0.5, 0.1875, 1.0, 0.1562, 1.0, 0.1562, 0.5, 0.1562, 1.0, 0.125, 1.0, 0.125, 0.5, 0.125, 1.0, 0.09375, 1.0, 0.09375, 0.5, 0.09375, 1.0, 0.0625, 1.0, 0.0625, 0.5, 0.0625, 1.0, 0.0625, 1.0, 0.09375, 1.0, 0.0625, 1.0, 0.03125, 1.0, 0.03125, 0.5, 0.03125, 1.0, 0.0, 1.0, 0.0, 0.5, 0.7032, 0.4854, 0.75, 0.49, 0.7968, 0.4854, 0.7968, 0.4854, 0.8418, 0.4717, 0.8833, 0.4496, 0.8833, 0.4496, 0.9197, 0.4197, 0.9496, 0.3833, 0.9496, 0.3833, 0.9717, 0.3418, 0.9854, 0.2968, 0.9854, 0.2968, 0.99, 0.25, 0.9854, 0.2032, 0.9854, 0.2032, 0.9717, 0.1582, 0.9496, 0.1167, 0.9496, 0.1167, 0.9197, 0.08029, 0.8833, 0.05045, 0.8833, 0.05045, 0.8418, 0.02827, 0.7968, 0.01461, 0.7968, 0.01461, 0.75, 0.01, 0.7032, 0.01461, 0.7032, 0.01461, 0.6582, 0.02827, 0.6167, 0.05045, 0.6167, 0.05045, 0.5803, 0.08029, 0.5504, 0.1167, 0.5504, 0.1167, 0.5283, 0.1582, 0.5146, 0.2032, 0.5146, 0.2032, 0.51, 0.25, 0.5146, 0.2968, 0.5146, 0.2968, 0.5283, 0.3418, 0.5504, 0.3833, 0.5504, 0.3833, 0.5803, 0.4197, 0.6167, 0.4496, 0.6167, 0.4496, 0.6582, 0.4717, 0.7032, 0.4854, 0.7032, 0.4854, 0.7968, 0.4854, 0.9854, 0.2968, 0.7968, 0.4854, 0.8833, 0.4496, 0.9854, 0.2968, 0.8833, 0.4496, 0.9496, 0.3833, 0.9854, 0.2968, 0.9854, 0.2968, 0.9854, 0.2032, 0.7968, 0.01461, 0.9854, 0.2032, 0.9496, 0.1167, 0.7968, 0.01461, 0.9496, 0.1167, 0.8833, 0.05045, 0.7968, 0.01461, 0.7968, 0.01461, 0.7032, 0.01461, 0.5146, 0.2032, 0.7032, 0.01461, 0.6167, 0.05045, 0.5146, 0.2032, 0.6167, 0.05045, 0.5504, 0.1167, 0.5146, 0.2032, 0.5146, 0.2032, 0.5146, 0.2968, 0.7032, 0.4854, 0.5146, 0.2968, 0.5504, 0.3833, 0.7032, 0.4854, 0.5504, 0.3833, 0.6167, 0.4496, 0.7032, 0.4854, 0.7032, 0.4854, 0.9854, 0.2968, 0.7968, 0.01461, 0.2188, 1.0, 0.2188, 1.0, 0.1875, 1.0, 0.8125, 1.0, 0.8125, 1.0, 0.7812, 1.0, 0.9062, 1.0, 0.9062, 1.0, 0.9375, 1.0, 0.09375, 1.0, 0.09375, 1.0, 0.125, 1.0, 0.2812, 1.0, 0.2812, 1.0, 0.25, 1.0, 0.9375, 1.0, 0.9375, 1.0, 0.9688, 1.0, 0.125, 1.0, 0.125, 1.0, 0.1562, 1.0, 0.5625, 1.0, 0.5625, 1.0, 0.5312, 1.0, 0.9688, 1.0, 0.9688, 1.0, 1.0, 1.0, 0.1562, 1.0, 0.1562, 1.0, 0.1875, 1.0, 0.8438, 1.0, 0.8438, 1.0, 0.8125, 1.0, 0.03125, 1.0, 0.03125, 1.0, 0.0, 1.0, 0.1875, 1.0, 0.1875, 1.0, 0.2188, 1.0, 0.3125, 1.0, 0.3125, 1.0, 0.2812, 1.0, 0.2188, 1.0, 0.2188, 1.0, 0.25, 1.0, 0.5938, 1.0, 0.5938, 1.0, 0.5625, 1.0, 0.2812, 1.0, 0.25, 1.0, 0.25, 1.0, 0.875, 1.0, 0.875, 1.0, 0.8438, 1.0, 0.0625, 1.0, 0.0625, 1.0, 0.03125, 1.0, 0.3125, 1.0, 0.2812, 1.0, 0.2812, 1.0, 0.3438, 1.0, 0.3438, 1.0, 0.3125, 1.0, 0.3125, 1.0, 0.3125, 1.0, 0.3438, 1.0, 0.625, 1.0, 0.625, 1.0, 0.5938, 1.0, 0.3438, 1.0, 0.3438, 1.0, 0.375, 1.0, 0.9062, 1.0, 0.9062, 1.0, 0.875, 1.0, 0.09375, 1.0, 0.09375, 1.0, 0.0625, 1.0, 0.375, 1.0, 0.375, 1.0, 0.4062, 1.0, 0.375, 1.0, 0.375, 1.0, 0.3438, 1.0, 0.4062, 1.0, 0.4062, 1.0, 0.4375, 1.0, 0.6562, 1.0, 0.6562, 1.0, 0.625, 1.0, 0.4688, 1.0, 0.4375, 1.0, 0.4375, 1.0, 0.9375, 1.0, 0.9375, 1.0, 0.9062, 1.0, 0.3418, 0.4717, 0.2968, 0.4854, 0.25, 0.49, 0.25, 0.49, 0.2032, 0.4854, 0.3418, 0.4717, 0.2032, 0.4854, 0.1582, 0.4717, 0.3418, 0.4717, 0.1582, 0.4717, 0.1167, 0.4496, 0.08029, 0.4197, 0.08029, 0.4197, 0.05045, 0.3833, 0.02827, 0.3418, 0.02827, 0.3418, 0.01461, 0.2968, 0.01, 0.25, 0.01, 0.25, 0.01461, 0.2032, 0.02827, 0.3418, 0.01461, 0.2032, 0.02827, 0.1582, 0.02827, 0.3418, 0.02827, 0.1582, 0.05045, 0.1167, 0.08029, 0.08029, 0.08029, 0.08029, 0.1167, 0.05045, 0.1582, 0.02827, 0.1582, 0.02827, 0.2032, 0.01461, 0.3418, 0.02827, 0.2032, 0.01461, 0.25, 0.01, 0.3418, 0.02827, 0.25, 0.01, 0.2968, 0.01461, 0.3418, 0.02827, 0.3418, 0.02827, 0.3833, 0.05045, 0.4197, 0.08029, 0.4197, 0.08029, 0.4496, 0.1167, 0.4717, 0.1582, 0.4717, 0.1582, 0.4854, 0.2032, 0.4717, 0.3418, 0.4854, 0.2032, 0.49, 0.25, 0.4717, 0.3418, 0.49, 0.25, 0.4854, 0.2968, 0.4717, 0.3418, 0.4717, 0.3418, 0.4496, 0.3833, 0.4197, 0.4197, 0.4197, 0.4197, 0.3833, 0.4496, 0.3418, 0.4717, 0.1582, 0.4717, 0.08029, 0.4197, 0.3418, 0.4717, 0.08029, 0.4197, 0.02827, 0.3418, 0.3418, 0.4717, 0.02827, 0.1582, 0.08029, 0.08029, 0.02827, 0.3418, 0.08029, 0.08029, 0.1582, 0.02827, 0.02827, 0.3418, 0.3418, 0.02827, 0.4197, 0.08029, 0.1582, 0.02827, 0.4197, 0.08029, 0.4717, 0.1582, 0.1582, 0.02827, 0.4717, 0.3418, 0.4197, 0.4197, 0.4717, 0.1582, 0.4197, 0.4197, 0.3418, 0.4717, 0.4717, 0.1582, 0.3418, 0.4717, 0.02827, 0.3418, 0.1582, 0.02827, 0.625, 1.0, 0.625, 1.0, 0.5938, 1.0, 0.1875, 1.0, 0.1875, 1.0, 0.1562, 1.0, 0.5938, 1.0, 0.5938, 1.0, 0.5625, 1.0, 1.0, 1.0, 1.0, 1.0, 0.9688, 1.0, 0.1562, 1.0, 0.1562, 1.0, 0.125, 1.0, 0.5625, 1.0, 0.5625, 1.0, 0.5312, 1.0, 0.9688, 1.0, 0.9688, 1.0, 0.9375, 1.0, 0.125, 1.0, 0.125, 1.0, 0.09375, 1.0, 0.5312, 1.0, 0.5312, 1.0, 0.5, 1.0, 0.9375, 1.0, 0.9375, 1.0, 0.9062, 1.0, 0.09375, 1.0, 0.09375, 1.0, 0.0625, 1.0, 0.5, 1.0, 0.5, 1.0, 0.4688, 1.0, 0.9062, 1.0, 0.9062, 1.0, 0.875, 1.0, 0.0625, 1.0, 0.0625, 1.0, 0.03125, 1.0, 0.4688, 1.0, 0.4688, 1.0, 0.4375, 1.0, 0.875, 1.0, 0.875, 1.0, 0.8438, 1.0, 0.03125, 1.0, 0.03125, 1.0, 0.0, 1.0, 0.4375, 1.0, 0.4375, 1.0, 0.4062, 1.0, 0.8438, 1.0, 0.8438, 1.0, 0.8125, 1.0, 0.4062, 1.0, 0.4062, 1.0, 0.375, 1.0, 0.8125, 1.0, 0.8125, 1.0, 0.7812, 1.0, 0.375, 1.0, 0.375, 1.0, 0.3438, 1.0, 0.7812, 1.0, 0.7812, 1.0, 0.75, 1.0, 0.3438, 1.0, 0.3438, 1.0, 0.3125, 1.0, 0.75, 1.0, 0.75, 1.0, 0.7188, 1.0, 0.3125, 1.0, 0.3125, 1.0, 0.2812, 1.0, 0.7188, 1.0, 0.7188, 1.0, 0.6875, 1.0, 0.2812, 1.0, 0.2812, 1.0, 0.25, 1.0, 0.6875, 1.0, 0.6875, 1.0, 0.6562, 1.0, 0.25, 1.0, 0.25, 1.0, 0.2188, 1.0, 0.6562, 1.0, 0.6562, 1.0, 0.625, 1.0, 0.875, 1.0, 0.875, 1.0, 0.8438, 1.0, 0.5938, 1.0, 0.5938, 1.0, 0.5625, 1.0, 0.3125, 1.0, 0.3125, 1.0, 0.2812, 1.0, 1.0, 1.0, 1.0, 1.0, 0.9688, 1.0, 0.03125, 1.0, 0.03125, 1.0, 0.0, 1.0, 0.7188, 1.0, 0.7188, 1.0, 0.6875, 1.0, 0.4375, 1.0, 0.4375, 1.0, 0.4062, 1.0, 0.1562, 1.0, 0.1562, 1.0, 0.125, 1.0, 0.8438, 1.0, 0.8438, 1.0, 0.8125, 1.0, 0.5625, 1.0, 0.5625, 1.0, 0.5312, 1.0, 0.2812, 1.0, 0.2812, 1.0, 0.25, 1.0, 0.9688, 1.0, 0.9688, 1.0, 0.9375, 1.0, 0.6875, 1.0, 0.6875, 1.0, 0.6562, 1.0, 0.4062, 1.0, 0.4062, 1.0, 0.375, 1.0, 0.125, 1.0, 0.125, 1.0, 0.09375, 1.0, 0.8125, 1.0, 0.8125, 1.0, 0.7812, 1.0, 0.5312, 1.0, 0.5312, 1.0, 0.5, 1.0, 0.25, 1.0, 0.25, 1.0, 0.2188, 1.0, 0.9375, 1.0, 0.9375, 1.0, 0.9062, 1.0, 0.6562, 1.0, 0.6562, 1.0, 0.625, 1.0, 0.375, 1.0, 0.375, 1.0, 0.3438, 1.0, 0.09375, 1.0, 0.09375, 1.0, 0.0625, 1.0, 0.7812, 1.0, 0.7812, 1.0, 0.75, 1.0, 0.5, 1.0, 0.5, 1.0, 0.4688, 1.0, 0.2188, 1.0, 0.2188, 1.0, 0.1875, 1.0, 0.9062, 1.0, 0.9062, 1.0, 0.875, 1.0, 0.625, 1.0, 0.625, 1.0, 0.5938, 1.0, 0.3438, 1.0, 0.3438, 1.0, 0.3125, 1.0, 0.0625, 1.0, 0.0625, 1.0, 0.03125, 1.0, 0.75, 1.0, 0.75, 1.0, 0.7188, 1.0, 0.4688, 1.0, 0.4688, 1.0, 0.4375, 1.0, 0.1875, 1.0, 0.1875, 1.0, 0.1562, 1.0, 0.875, 1.0, 0.875, 1.0, 0.9062, 1.0, 0.5312, 1.0, 0.5312, 1.0, 0.5, 1.0, 0.03125, 1.0, 0.03125, 1.0, 0.0625, 1.0, 0.8438, 1.0, 0.8438, 1.0, 0.875, 1.0, 0.2188, 1.0, 0.25, 1.0, 0.25, 1.0, 0.03125, 1.0, 0.0, 1.0, 0.0, 1.0, 0.8125, 1.0, 0.8125, 1.0, 0.8438, 1.0, 0.7812, 1.0, 0.7812, 1.0, 0.75, 1.0, 0.8125, 1.0, 0.7812, 1.0, 0.7812, 1.0, 0.4688, 1.0, 0.5, 1.0, 0.5, 1.0, 0.7812, 1.0, 0.75, 1.0, 0.75, 1.0, 0.1875, 1.0, 0.2188, 1.0, 0.2188, 1.0, 0.7188, 1.0, 0.7188, 1.0, 0.75, 1.0, 0.7188, 1.0, 0.75, 1.0, 0.75, 1.0, 0.6875, 1.0, 0.6875, 1.0, 0.7188, 1.0, 0.4375, 1.0, 0.4688, 1.0, 0.4688, 1.0, 0.9688, 1.0, 1.0, 1.0, 1.0, 1.0, 0.6562, 1.0, 0.6562, 1.0, 0.6875, 1.0, 0.1875, 1.0, 0.1875, 1.0, 0.1562, 1.0, 0.625, 1.0, 0.625, 1.0, 0.6562, 1.0, 0.6875, 1.0, 0.7188, 1.0, 0.7188, 1.0, 0.5938, 1.0, 0.5938, 1.0, 0.625, 1.0, 0.4375, 1.0, 0.4375, 1.0, 0.4062, 1.0, 0.5625, 1.0, 0.5625, 1.0, 0.5938, 1.0, 0.1562, 1.0, 0.1562, 1.0, 0.125, 1.0, 0.9375, 1.0, 0.9688, 1.0, 0.9688, 1.0, 0.5625, 1.0, 0.5312, 1.0, 0.5312, 1.0, 0.6875, 1.0, 0.6875, 1.0, 0.6562, 1.0, 0.5312, 1.0, 0.5, 1.0, 0.5, 1.0, 0.4062, 1.0, 0.4062, 1.0, 0.375, 1.0, 0.4688, 1.0, 0.4688, 1.0, 0.5, 1.0, 0.125, 1.0, 0.125, 1.0, 0.09375, 1.0, 0.0, 0.0, 0.0, 0.0, 0.0, 0.0, 0.0, 0.0, 0.0, 0.0, 0.0, 0.0, 0.0, 0.0, 0.0, 0.0, 0.0, 0.0, 0.0, 0.0, 0.0, 0.0, 0.0, 0.0, 0.0, 0.0, 0.0, 0.0, 0.0, 0.0, 0.0, 0.0, 0.0, 0.0, 0.0, 0.0, 0.0, 0.0, 0.0, 0.0, 0.0, 0.0, 0.0, 0.0, 0.0, 0.0, 0.0, 0.0, 0.0, 0.0, 0.0, 0.0, 0.0, 0.0, 0.0, 0.0, 0.0, 0.0, 0.0, 0.0, 0.0, 0.0, 0.0, 0.0, 0.0, 0.0, 0.0, 0.0, 0.0, 0.0, 0.0, 0.0, 1.0, 1.0, 0.9375, 1.0, 0.9375, 0.5, 0.9375, 1.0, 0.875, 1.0, 0.875, 0.5, 0.875, 1.0, 0.8125, 1.0, 0.8125, 0.5, 0.8125, 1.0, 0.75, 1.0, 0.75, 0.5, 0.75, 1.0, 0.6875, 1.0, 0.6875, 0.5, 0.6875, 1.0, 0.625, 1.0, 0.625, 0.5, 0.625, 1.0, 0.5625, 1.0, 0.5625, 0.5, 0.5625, 1.0, 0.5, 1.0, 0.5, 0.5, 0.5, 1.0, 0.4375, 1.0, 0.4375, 0.5, 0.4375, 1.0, 0.375, 1.0, 0.375, 0.5, 0.375, 1.0, 0.3125, 1.0, 0.3125, 0.5, 0.3125, 1.0, 0.25, 1.0, 0.25, 0.5, 0.25, 1.0, 0.1875, 1.0, 0.1875, 0.5, 0.1875, 1.0, 0.125, 1.0, 0.125, 0.5, 0.4197, 0.4197, 0.3418, 0.4717, 0.25, 0.49, 0.25, 0.49, 0.1582, 0.4717, 0.4197, 0.4197, 0.1582, 0.4717, 0.08029, 0.4197, 0.4197, 0.4197, 0.08029, 0.4197, 0.02827, 0.3418, 0.01, 0.25, 0.01, 0.25, 0.02827, 0.1582, 0.08029, 0.08029, 0.08029, 0.08029, 0.1582, 0.02827, 0.4197, 0.08029, 0.1582, 0.02827, 0.25, 0.01, 0.4197, 0.08029, 0.25, 0.01, 0.3418, 0.02827, 0.4197, 0.08029, 0.4197, 0.08029, 0.4717, 0.1582, 0.49, 0.25, 0.49, 0.25, 0.4717, 0.3418, 0.4197, 0.4197, 0.08029, 0.4197, 0.01, 0.25, 0.4197, 0.4197, 0.01, 0.25, 0.08029, 0.08029, 0.4197, 0.4197, 0.4197, 0.08029, 0.49, 0.25, 0.08029, 0.08029, 0.125, 1.0, 0.0625, 1.0, 0.0625, 0.5, 0.0625, 1.0, 0.0, 1.0, 0.0, 0.5, 0.6582, 0.4717, 0.75, 0.49, 0.8418, 0.4717, 0.8418, 0.4717, 0.9197, 0.4197, 0.9717, 0.3418, 0.9717, 0.3418, 0.99, 0.25, 0.8418, 0.02827, 0.99, 0.25, 0.9717, 0.1582, 0.8418, 0.02827, 0.9717, 0.1582, 0.9197, 0.08029, 0.8418, 0.02827, 0.8418, 0.02827, 0.75, 0.01, 0.6582, 0.02827, 0.6582, 0.02827, 0.5803, 0.08029, 0.5283, 0.1582, 0.5283, 0.1582, 0.51, 0.25, 0.6582, 0.4717, 0.51, 0.25, 0.5283, 0.3418, 0.6582, 0.4717, 0.5283, 0.3418, 0.5803, 0.4197, 0.6582, 0.4717, 0.6582, 0.4717, 0.8418, 0.4717, 0.8418, 0.02827, 0.8418, 0.4717, 0.9717, 0.3418, 0.8418, 0.02827, 0.8418, 0.02827, 0.6582, 0.02827, 0.6582, 0.4717, 1.0, 0.5, 1.0, 1.0, 0.9375, 1.0, 0.9375, 0.5, 0.9375, 1.0, 0.875, 1.0, 0.875, 0.5, 0.875, 1.0, 0.8125, 1.0, 0.8125, 0.5, 0.8125, 1.0, 0.75, 1.0, 0.75, 1.0, 0.6875, 1.0, 0.6875, 0.5, 0.6875, 1.0, 0.625, 1.0, 0.625, 0.5, 0.625, 1.0, 0.5625, 1.0, 0.5625, 0.5, 0.5625, 1.0, 0.5, 1.0, 0.5, 0.5, 0.5, 1.0, 0.4375, 1.0, 0.4375, 0.5, 0.4375, 1.0, 0.375, 1.0, 0.375, 0.5, 0.375, 1.0, 0.3125, 1.0, 0.3125, 0.5, 0.3125, 1.0, 0.25, 1.0, 0.25, 0.5, 0.25, 0.5, 0.25, 1.0, 0.1875, 1.0, 0.1875, 0.5, 0.1875, 1.0, 0.125, 1.0, 0.4197, 0.4197, 0.3418, 0.4717, 0.3418, 0.02827, 0.3418, 0.4717, 0.25, 0.49, 0.25, 0.01, 0.25, 0.49, 0.1582, 0.4717, 0.1582, 0.02827, 0.1582, 0.4717, 0.08029, 0.4197, 0.08029, 0.08029, 0.08029, 0.4197, 0.02827, 0.3418, 0.08029, 0.08029, 0.02827, 0.3418, 0.01, 0.25, 0.02827, 0.1582, 0.08029, 0.08029, 0.02827, 0.3418, 0.02827, 0.1582, 0.08029, 0.08029, 0.1582, 0.02827, 0.1582, 0.4717, 0.1582, 0.02827, 0.25, 0.01, 0.25, 0.49, 0.25, 0.01, 0.3418, 0.02827, 0.3418, 0.4717, 0.3418, 0.02827, 0.4197, 0.08029, 0.4197, 0.4197, 0.4197, 0.08029, 0.4717, 0.1582, 0.4197, 0.4197, 0.4717, 0.1582, 0.49, 0.25, 0.4717, 0.3418, 0.125, 0.5, 0.125, 1.0, 0.0625, 1.0, 0.0625, 0.5, 0.0625, 1.0, 0.0, 1.0, 0.6582, 0.4717, 0.75, 0.49, 0.8418, 0.4717, 0.8418, 0.4717, 0.9197, 0.4197, 0.6582, 0.4717, 0.9197, 0.4197, 0.9717, 0.3418, 0.6582, 0.4717, 0.9717, 0.3418, 0.99, 0.25, 0.9717, 0.1582, 0.9717, 0.1582, 0.9197, 0.08029, 0.9717, 0.3418, 0.9197, 0.08029, 0.8418, 0.02827, 0.9717, 0.3418, 0.8418, 0.02827, 0.75, 0.01, 0.5283, 0.1582, 0.75, 0.01, 0.6582, 0.02827, 0.5283, 0.1582, 0.6582, 0.02827, 0.5803, 0.08029, 0.5283, 0.1582, 0.5283, 0.1582, 0.51, 0.25, 0.6582, 0.4717, 0.51, 0.25, 0.5283, 0.3418, 0.6582, 0.4717, 0.5283, 0.3418, 0.5803, 0.4197, 0.6582, 0.4717, 0.6582, 0.4717, 0.9717, 0.3418, 0.8418, 0.02827])
me_cylinder.materials.append(mat_material_001)
me_cylinder.update()
me_cylinder_003 = bpy.data.meshes.new('Cylinder.003')
me_cylinder_003.from_pydata([(0.02518, 1.012, 4.797), (0.5412, 0.8553, 0.3907), (0.4889, 0.8773, 4.797), (0.8773, 0.4889, 0.3907), (0.8553, 0.5412, 4.797), (1.012, 0.02518, 0.3907), (1.012, -0.02518, 4.797), (0.8553, -0.5412, 0.3907), (0.8773, -0.4889, 4.797), (0.4889, -0.8773, 0.3907), (0.5412, -0.8553, 4.797), (0.02518, -1.012, 0.3907), (-0.02518, -1.012, 4.797), (-0.5412, -0.8553, 0.3907), (-0.4889, -0.8773, 4.797), (-0.8773, -0.4889, 0.3907), (-0.8553, -0.5412, 4.797), (-1.012, -0.02518, 0.3907), (-1.012, 0.02518, 4.797), (-0.8553, 0.5412, 0.3907), (-0.8773, 0.4889, 4.797), (-0.4889, 0.8773, 0.3907), (-0.5412, 0.8553, 4.797), (-0.02518, 1.012, 0.3907), (-0.0809, 1.001, 5.012), (0.3083, 0.9558, 5.012), (0.6507, 0.7651, 5.012), (0.8939, 0.4578, 5.012), (0.9808, 0.1951, 5.012), (0.9976, -0.116, 5.012), (0.9239, -0.3827, 5.012), (0.7651, -0.6507, 5.012), (0.4578, -0.8939, 5.012), (0.0809, -1.001, 5.012), (-0.3083, -0.9558, 5.012), (-0.6507, -0.7651, 5.012), (-0.9444, -0.364, 5.012), (-0.9976, 0.116, 5.012), (-0.9239, 0.3827, 5.012), (-0.7651, 0.6507, 5.012), (-0.4578, 0.8939, 5.012), (-0.02518, 1.012, 6.269), (0.3827, 0.9239, 6.269), (0.6234, 0.7874, 6.269), (0.8773, 0.4889, 6.269), (1.012, 0.02518, 6.269), (0.8939, -0.4578, 6.269), (0.5831, -0.8273, 6.269), (0.02518, -1.012, 6.269), (-0.3827, -0.9239, 6.269), (-0.6234, -0.7874, 6.269), (-0.8315, -0.5556, 6.269), (-0.9558, -0.3083, 6.269), (-1.001, 0.0809, 6.269), (-0.8939, 0.4578, 6.269), (-0.7071, 0.7071, 6.269), (-0.4889, 0.8773, 6.269), (0.1907, 0.8479, 4.797), (0.5587, 0.6569, 4.797), (0.811, 0.3125, 4.797), (0.8479, -0.1907, 4.797), (0.6569, -0.5587, 4.797), (0.3125, -0.811, 4.797), (-0.1907, -0.8479, 4.797), (-0.5587, -0.6569, 4.797), (-0.811, -0.3125, 4.797), (-0.8479, 0.1907, 4.797), (-0.6569, 0.5587, 4.797), (-0.3125, 0.811, 4.797), (-0.1907, 0.8479, 5.012), (0.3125, 0.811, 5.012), (0.6569, 0.5587, 5.012), (0.8479, 0.1907, 5.012), (0.811, -0.3125, 5.012), (0.5587, -0.6569, 5.012), (0.1907, -0.8479, 5.012), (-0.3125, -0.811, 5.012), (-0.6569, -0.5587, 5.012), (-0.8479, -0.1907, 5.012), (-0.811, 0.3125, 5.012), (-0.5587, 0.6569, 5.012), (4.416, 3.948e-07, 0.946), (4.148, 3.948e-07, 2.104), (-2.182, 3.911, -0.5862), (-2.451, 3.911, 0.5714), (-2.182, -3.911, -0.5862), (-2.451, -3.911, 0.5714), (4.416, 3.948e-07, 0.946), (4.148, 3.948e-07, 2.104), (-2.182, 3.911, -0.5862), (-2.451, 3.911, 0.5714), (-2.182, -3.911, -0.5862), (-2.451, -3.911, 0.5714), (4.532, 4.037e-07, 0.9728), (-2.24, 4.014, -0.5997), (-2.24, -4.014, -0.5997), (4.263, 4.037e-07, 2.13), (-2.509, 4.014, 0.558), (-2.509, -4.014, 0.558), (2.712, 0.2146, 5.969), (0.3348, 0.185, 5.82), (2.712, 0.1763, 5.807), (0.3348, 0.01158, 5.711), (2.712, -0.01158, 5.711), (0.3348, -0.1763, 5.807), (2.712, -0.185, 5.82), (0.3348, -0.2146, 5.969), (2.712, -0.2115, 5.984), (0.3348, -0.1273, 6.111), (2.712, -0.07479, 6.145), (0.3348, 0.07479, 6.145), (2.712, 0.1273, 6.111), (0.3348, 0.2115, 5.984), (2.274, 0.5597, 3.762), (0.6415, 0.4672, 3.289), (2.003, 0.4894, 3.315), (0.6415, 0.1113, 3.064), (1.866, 0.2167, 3.09), (1.839, -5.468e-09, 3.046), (0.6415, -0.2167, 3.102), (1.866, -0.2167, 3.09), (0.6415, -0.4672, 3.289), (2.003, -0.4894, 3.315), (0.6415, -0.5679, 3.717), (2.274, -0.5597, 3.762), (0.6415, -0.3374, 4.091), (2.44, -0.4004, 4.035), (0.6415, -5.468e-09, 4.191), (2.54, -0.1114, 4.199), (0.6415, 0.3374, 4.091), (2.516, 0.2167, 4.16), (2.44, 0.4004, 4.035), (0.6415, 0.5679, 3.717)], [], [(0, 1, 23), (4, 3, 1), (4, 5, 3), (6, 7, 5), (10, 9, 7), (10, 11, 9), (12, 13, 11), (16, 15, 13), (16, 17, 15), (18, 19, 17), (22, 21, 19), (22, 23, 21), (11, 17, 23), (37, 54, 38), (4, 59, 6), (26, 70, 25), (40, 80, 39), (10, 62, 12), (25, 69, 24), (39, 79, 38), (38, 79, 37), (16, 65, 18), (22, 68, 0), (36, 77, 35), (2, 58, 4), (35, 76, 34), (8, 61, 10), (49, 46, 42), (31, 47, 32), (38, 54, 39), (24, 41, 25), (32, 48, 33), (39, 56, 40), (25, 43, 26), (33, 48, 34), (40, 41, 24), (26, 44, 27), (34, 50, 35), (27, 45, 28), (35, 51, 36), (28, 45, 29), (29, 46, 30), (36, 53, 37), (30, 46, 31), (58, 71, 59), (68, 69, 57), (63, 76, 64), (65, 78, 66), (60, 73, 61), (67, 80, 68), (62, 75, 63), (57, 70, 58), (64, 77, 65), (59, 72, 60), (61, 74, 62), (66, 79, 67), (24, 69, 40), (27, 71, 26), (30, 73, 29), (31, 73, 30), (32, 74, 31), (20, 67, 22), (14, 64, 16), (34, 75, 33), (82, 83, 81), (84, 85, 83), (86, 81, 85), (94, 96, 93), (94, 98, 97), (93, 98, 95), (93, 89, 94), (89, 95, 94), (95, 87, 93), (97, 88, 96), (98, 90, 97), (98, 88, 92), (99, 100, 112), (101, 102, 100), (103, 104, 102), (105, 106, 104), (107, 108, 106), (109, 110, 108), (103, 101, 109), (111, 112, 110), (106, 108, 112), (132, 115, 114), (114, 117, 116), (118, 119, 116), (120, 121, 119), (122, 123, 121), (124, 125, 123), (128, 127, 125), (127, 130, 129), (115, 120, 117), (129, 113, 132), (121, 125, 132), (0, 2, 1), (2, 4, 1), (4, 6, 5), (6, 8, 7), (8, 10, 7), (10, 12, 11), (12, 14, 13), (14, 16, 13), (16, 18, 17), (18, 20, 19), (20, 22, 19), (40, 69, 80), (22, 0, 23), (23, 1, 5), (1, 3, 5), (5, 7, 11), (7, 9, 11), (11, 13, 17), (13, 15, 17), (17, 19, 23), (19, 21, 23), (23, 5, 11), (37, 53, 54), (18, 65, 66), (39, 80, 79), (25, 70, 69), (0, 68, 57), (37, 79, 78), (36, 37, 78), (4, 58, 59), (36, 78, 77), (10, 61, 62), (35, 77, 76), (16, 64, 65), (2, 57, 58), (41, 56, 42), (53, 52, 54), (52, 51, 50), (49, 48, 47), (46, 45, 44), (56, 55, 42), (55, 54, 42), (52, 50, 54), (50, 49, 54), (47, 46, 49), (44, 43, 46), (43, 42, 46), (42, 54, 49), (39, 54, 55), (32, 47, 48), (25, 41, 42), (39, 55, 56), (25, 42, 43), (40, 56, 41), (34, 48, 49), (26, 43, 44), (34, 49, 50), (27, 44, 45), (35, 50, 51), (36, 51, 52), (29, 45, 46), (36, 52, 53), (31, 46, 47), (62, 74, 75), (57, 69, 70), (67, 79, 80), (59, 71, 72), (64, 76, 77), (66, 78, 79), (61, 73, 74), (68, 80, 69), (63, 75, 76), (58, 70, 71), (65, 77, 78), (60, 72, 73), (26, 71, 70), (12, 62, 63), (27, 72, 71), (6, 59, 60), (27, 28, 72), (28, 29, 72), (20, 18, 66), (29, 73, 72), (14, 12, 63), (20, 66, 67), (31, 74, 73), (8, 6, 60), (14, 63, 64), (32, 75, 74), (2, 0, 57), (32, 33, 75), (8, 60, 61), (34, 76, 75), (22, 67, 68), (82, 84, 83), (84, 86, 85), (86, 82, 81), (94, 97, 96), (94, 95, 98), (93, 96, 98), (93, 87, 89), (89, 91, 95), (95, 91, 87), (97, 90, 88), (98, 92, 90), (98, 96, 88), (99, 101, 100), (101, 103, 102), (103, 105, 104), (105, 107, 106), (107, 109, 108), (109, 111, 110), (99, 111, 101), (109, 107, 105), (111, 109, 101), (105, 103, 109), (111, 99, 112), (108, 110, 112), (112, 100, 104), (100, 102, 104), (104, 106, 112), (132, 113, 115), (114, 115, 117), (116, 117, 118), (118, 120, 119), (120, 122, 121), (122, 124, 123), (124, 126, 125), (126, 128, 125), (127, 128, 130), (129, 130, 131), (115, 113, 124), (113, 131, 126), (131, 130, 126), (126, 130, 128), (126, 124, 113), (124, 122, 115), (122, 120, 115), (120, 118, 117), (129, 131, 113), (114, 116, 132), (119, 121, 116), (121, 123, 125), (125, 127, 132), (127, 129, 132), (132, 116, 121)])
me_cylinder_003.polygons.foreach_set('use_smooth', [True] * 242)
_k = set([(0, 2), (0, 22), (2, 4), (4, 6), (6, 8), (8, 10), (10, 12), (12, 14), (14, 16), (16, 18), (18, 20), (20, 22), (24, 25), (24, 40), (25, 26), (26, 27), (27, 28), (28, 29), (29, 30), (30, 31), (31, 32), (32, 33), (33, 34), (34, 35), (35, 36), (36, 37), (37, 38), (38, 39), (39, 40), (41, 56), (45, 46), (48, 49), (50, 51), (51, 52), (52, 53), (57, 58), (57, 68), (58, 59), (59, 60), (60, 61), (61, 62), (62, 63), (63, 64), (64, 65), (65, 66), (66, 67), (67, 68), (69, 70), (69, 80), (70, 71), (71, 72), (72, 73), (73, 74), (74, 75), (75, 76), (76, 77), (77, 78), (78, 79), (79, 80), (99, 111), (107, 109), (108, 110), (113, 115), (113, 131), (114, 116), (115, 117), (117, 118), (118, 120), (119, 121), (120, 122), (121, 123), (122, 124), (124, 126), (125, 127), (126, 128), (127, 129), (130, 131)])
me_cylinder_003.attributes.new('sharp_edge', 'BOOLEAN', 'EDGE').data.foreach_set('value', [ (min(e.vertices), max(e.vertices)) in _k for e in me_cylinder_003.edges])
_uv = me_cylinder_003.uv_layers.new(name='UVMap')
_uv.uv.foreach_set('vector', [0.9881, 1.0, 0.9103, 0.5, 0.9872, 0.5, 0.8397, 1.0, 0.8309, 0.5, 0.9103, 0.5, 0.8397, 1.0, 0.7539, 0.5, 0.8309, 0.5, 0.7461, 1.0, 0.6603, 0.5, 0.7539, 0.5, 0.5897, 1.0, 0.5809, 0.5, 0.6603, 0.5, 0.5897, 1.0, 0.5039, 0.5, 0.5809, 0.5, 0.4961, 1.0, 0.4103, 0.5, 0.5039, 0.5, 0.3397, 1.0, 0.3309, 0.5, 0.4103, 0.5, 0.3397, 1.0, 0.2539, 0.5, 0.3309, 0.5, 0.2461, 1.0, 0.1603, 0.5, 0.2539, 0.5, 0.08965, 1.0, 0.08093, 0.5, 0.1603, 0.5, 0.08965, 1.0, 0.01186, 0.5, 0.08093, 0.5, 0.7558, 0.01292, 0.5129, 0.2442, 0.7442, 0.4871, 0.2316, 1.0, 0.1747, 1.0, 0.1875, 1.0, 0.8397, 1.0, 0.8086, 1.0, 0.7461, 1.0, 0.8878, 1.0, 0.9414, 1.0, 0.9503, 1.0, 0.07532, 1.0, 0.1122, 1.0, 0.1378, 1.0, 0.5897, 1.0, 0.5586, 1.0, 0.4961, 1.0, 0.9503, 1.0, 1.0, 1.0, 1.0, 1.0, 0.1378, 1.0, 0.1914, 1.0, 0.1875, 1.0, 0.1875, 1.0, 0.1914, 1.0, 0.2316, 1.0, 0.3397, 1.0, 0.3086, 1.0, 0.2461, 1.0, 0.08965, 1.0, 0.0586, 1.0, 0.01282, 1.0, 0.3084, 1.0, 0.3622, 1.0, 0.3878, 1.0, 0.9191, 1.0, 0.8878, 1.0, 0.8397, 1.0, 0.3878, 1.0, 0.4414, 1.0, 0.4503, 1.0, 0.6691, 1.0, 0.6378, 1.0, 0.5897, 1.0, 0.1582, 0.02827, 0.4626, 0.1411, 0.3418, 0.4717, 0.6378, 1.0, 0.5977, 1.0, 0.5753, 1.0, 0.1875, 1.0, 0.1747, 1.0, 0.1378, 1.0, 1.0, 1.0, 0.9872, 1.0, 0.9503, 1.0, 0.5753, 1.0, 0.5039, 1.0, 0.5128, 1.0, 0.1378, 1.0, 0.08093, 1.0, 0.07532, 1.0, 0.9503, 1.0, 0.8934, 1.0, 0.8878, 1.0, 0.5128, 1.0, 0.5039, 1.0, 0.4503, 1.0, 0.07532, 1.0, 0.01186, 1.0, 0.01282, 1.0, 0.8878, 1.0, 0.8309, 1.0, 0.8253, 1.0, 0.4503, 1.0, 0.3934, 1.0, 0.3878, 1.0, 0.8253, 1.0, 0.7539, 1.0, 0.7812, 1.0, 0.3878, 1.0, 0.3438, 1.0, 0.3084, 1.0, 0.7812, 1.0, 0.7539, 1.0, 0.7316, 1.0, 0.7316, 1.0, 0.6747, 1.0, 0.6875, 1.0, 0.3084, 1.0, 0.2372, 1.0, 0.2316, 1.0, 0.6875, 1.0, 0.6747, 1.0, 0.6378, 1.0, 0.8878, 1.0, 0.8622, 1.0, 0.8086, 1.0, 0.0586, 1.0, 0.03515, 1.0, 0.0, 1.0, 0.4648, 1.0, 0.4414, 1.0, 0.3878, 1.0, 0.3086, 1.0, 0.2852, 1.0, 0.2148, 1.0, 0.7148, 1.0, 0.6914, 1.0, 0.6378, 1.0, 0.1378, 1.0, 0.1122, 1.0, 0.0586, 1.0, 0.5586, 1.0, 0.5352, 1.0, 0.4648, 1.0, 0.9648, 1.0, 0.9414, 1.0, 0.8878, 1.0, 0.3878, 1.0, 0.3622, 1.0, 0.3086, 1.0, 0.8086, 1.0, 0.7852, 1.0, 0.7148, 1.0, 0.6378, 1.0, 0.6122, 1.0, 0.5586, 1.0, 0.2148, 1.0, 0.1914, 1.0, 0.1378, 1.0, 0.01282, 1.0, 0.03515, 1.0, 0.07532, 1.0, 0.8253, 1.0, 0.8622, 1.0, 0.8878, 1.0, 0.6875, 1.0, 0.6914, 1.0, 0.7316, 1.0, 0.6378, 1.0, 0.6914, 1.0, 0.6875, 1.0, 0.5753, 1.0, 0.6122, 1.0, 0.6378, 1.0, 0.1691, 1.0, 0.1378, 1.0, 0.08965, 1.0, 0.4191, 1.0, 0.3878, 1.0, 0.3397, 1.0, 0.4503, 1.0, 0.5352, 1.0, 0.5128, 1.0, 0.0, 0.0, 0.0, 0.0, 0.0, 0.0, 0.0, 0.0, 0.0, 0.0, 0.0, 0.0, 0.0, 0.0, 0.0, 0.0, 0.0, 0.0, 0.0, 0.0, 0.0, 0.0, 0.0, 0.0, 0.0, 0.0, 0.0, 0.0, 0.0, 0.0, 0.0, 0.0, 0.0, 0.0, 0.0, 0.0, 0.0, 0.0, 0.0, 0.0, 0.0, 0.0, 0.0, 0.0, 0.0, 0.0, 0.0, 0.0, 0.0, 0.0, 0.0, 0.0, 0.0, 0.0, 0.0, 0.0, 0.0, 0.0, 0.0, 0.0, 0.0, 0.0, 0.0, 0.0, 0.0, 0.0, 0.0, 0.0, 0.0, 0.0, 0.0, 0.0, 1.0, 1.0, 0.9122, 0.5, 1.0, 0.5, 0.9003, 1.0, 0.7578, 0.5, 0.9122, 0.5, 0.7422, 1.0, 0.5997, 0.5, 0.7578, 0.5, 0.5878, 1.0, 0.4747, 0.5, 0.5997, 0.5, 0.4628, 1.0, 0.3497, 0.5, 0.4747, 0.5, 0.3032, 1.0, 0.1968, 0.5, 0.3497, 0.5, 0.4785, 0.2385, 0.3882, 0.4408, 0.03499, 0.1757, 0.1503, 1.0, 0.03717, 0.5, 0.1968, 0.5, 0.7128, 0.0174, 0.5592, 0.1118, 0.6954, 0.4791, 1.0, 0.5, 0.9109, 1.0, 0.9006, 0.5, 0.9006, 0.5, 0.8125, 1.0, 0.7812, 0.5, 0.75, 1.0, 0.6875, 0.5, 0.7812, 0.5, 0.6875, 1.0, 0.5994, 0.5, 0.6875, 0.5, 0.5891, 1.0, 0.4745, 0.5, 0.5994, 0.5, 0.4622, 1.0, 0.3499, 0.5, 0.4745, 0.5, 0.2808, 1.0, 0.25, 0.5, 0.3499, 0.5, 0.25, 0.5, 0.1875, 1.0, 0.1501, 0.5, 0.3749, 0.4496, 0.4717, 0.1582, 0.4717, 0.3418, 0.1501, 0.5, 0.03783, 1.0, 0.02549, 0.5, 0.8878, 0.05897, 0.5594, 0.1116, 0.7125, 0.4826, 0.9881, 1.0, 0.9191, 1.0, 0.9103, 0.5, 0.9191, 1.0, 0.8397, 1.0, 0.9103, 0.5, 0.8397, 1.0, 0.7461, 1.0, 0.7539, 0.5, 0.7461, 1.0, 0.6691, 1.0, 0.6603, 0.5, 0.6691, 1.0, 0.5897, 1.0, 0.6603, 0.5, 0.5897, 1.0, 0.4961, 1.0, 0.5039, 0.5, 0.4961, 1.0, 0.4191, 1.0, 0.4103, 0.5, 0.4191, 1.0, 0.3397, 1.0, 0.4103, 0.5, 0.3397, 1.0, 0.2461, 1.0, 0.2539, 0.5, 0.2461, 1.0, 0.1691, 1.0, 0.1603, 0.5, 0.1691, 1.0, 0.08965, 1.0, 0.1603, 0.5, 0.07532, 1.0, 0.03515, 1.0, 0.1122, 1.0, 0.08965, 1.0, 0.01282, 1.0, 0.01186, 0.5, 0.7442, 0.4871, 0.8764, 0.4502, 0.9871, 0.2558, 0.8764, 0.4502, 0.9586, 0.3663, 0.9871, 0.2558, 0.9871, 0.2558, 0.9502, 0.1236, 0.7558, 0.01292, 0.9502, 0.1236, 0.8663, 0.04135, 0.7558, 0.01292, 0.7558, 0.01292, 0.6236, 0.04975, 0.5129, 0.2442, 0.6236, 0.04975, 0.5414, 0.1337, 0.5129, 0.2442, 0.5129, 0.2442, 0.5498, 0.3764, 0.7442, 0.4871, 0.5498, 0.3764, 0.6337, 0.4586, 0.7442, 0.4871, 0.7442, 0.4871, 0.9871, 0.2558, 0.7558, 0.01292, 0.2316, 1.0, 0.2372, 1.0, 0.1747, 1.0, 0.2461, 1.0, 0.3086, 1.0, 0.2148, 1.0, 0.1378, 1.0, 0.1122, 1.0, 0.1914, 1.0, 0.9503, 1.0, 0.9414, 1.0, 1.0, 1.0, 0.01282, 1.0, 0.0586, 1.0, 0.0, 1.0, 0.2316, 1.0, 0.1914, 1.0, 0.2852, 1.0, 0.3084, 1.0, 0.2316, 1.0, 0.2852, 1.0, 0.8397, 1.0, 0.8878, 1.0, 0.8086, 1.0, 0.3084, 1.0, 0.2852, 1.0, 0.3622, 1.0, 0.5897, 1.0, 0.6378, 1.0, 0.5586, 1.0, 0.3878, 1.0, 0.3622, 1.0, 0.4414, 1.0, 0.3397, 1.0, 0.3878, 1.0, 0.3086, 1.0, 0.9191, 1.0, 0.9648, 1.0, 0.8878, 1.0, 0.2442, 0.4871, 0.1337, 0.4586, 0.3418, 0.4717, 0.01189, 0.2692, 0.02267, 0.1766, 0.03737, 0.3589, 0.02267, 0.1766, 0.05045, 0.1167, 0.1017, 0.06269, 0.1582, 0.02827, 0.2558, 0.01292, 0.3866, 0.05613, 0.4626, 0.1411, 0.4871, 0.2558, 0.4586, 0.3663, 0.1337, 0.4586, 0.08029, 0.4197, 0.3418, 0.4717, 0.08029, 0.4197, 0.03737, 0.3589, 0.3418, 0.4717, 0.02267, 0.1766, 0.1017, 0.06269, 0.03737, 0.3589, 0.1017, 0.06269, 0.1582, 0.02827, 0.03737, 0.3589, 0.3866, 0.05613, 0.4626, 0.1411, 0.1582, 0.02827, 0.4586, 0.3663, 0.3983, 0.4373, 0.4626, 0.1411, 0.3983, 0.4373, 0.3418, 0.4717, 0.4626, 0.1411, 0.3418, 0.4717, 0.03737, 0.3589, 0.1582, 0.02827, 0.1378, 1.0, 0.1747, 1.0, 0.125, 1.0, 0.5753, 1.0, 0.5977, 1.0, 0.5039, 1.0, 0.9503, 1.0, 0.9872, 1.0, 0.9375, 1.0, 0.1378, 1.0, 0.125, 1.0, 0.08093, 1.0, 0.9503, 1.0, 0.9375, 1.0, 0.8934, 1.0, 0.07532, 1.0, 0.08093, 1.0, 0.01186, 1.0, 0.4503, 1.0, 0.5039, 1.0, 0.4375, 1.0, 0.8878, 1.0, 0.8934, 1.0, 0.8309, 1.0, 0.4503, 1.0, 0.4375, 1.0, 0.3934, 1.0, 0.8253, 1.0, 0.8309, 1.0, 0.7539, 1.0, 0.3878, 1.0, 0.3934, 1.0, 0.3438, 1.0, 0.3084, 1.0, 0.3438, 1.0, 0.2997, 1.0, 0.7316, 1.0, 0.7539, 1.0, 0.6747, 1.0, 0.3084, 1.0, 0.2997, 1.0, 0.2372, 1.0, 0.6378, 1.0, 0.6747, 1.0, 0.5977, 1.0, 0.5586, 1.0, 0.6122, 1.0, 0.5352, 1.0, 0.9648, 1.0, 1.0, 1.0, 0.9414, 1.0, 0.1378, 1.0, 0.1914, 1.0, 0.1122, 1.0, 0.8086, 1.0, 0.8622, 1.0, 0.7852, 1.0, 0.3878, 1.0, 0.4414, 1.0, 0.3622, 1.0, 0.2148, 1.0, 0.2852, 1.0, 0.1914, 1.0, 0.6378, 1.0, 0.6914, 1.0, 0.6122, 1.0, 0.0586, 1.0, 0.1122, 1.0, 0.03515, 1.0, 0.4648, 1.0, 0.5352, 1.0, 0.4414, 1.0, 0.8878, 1.0, 0.9414, 1.0, 0.8622, 1.0, 0.3086, 1.0, 0.3622, 1.0, 0.2852, 1.0, 0.7148, 1.0, 0.7852, 1.0, 0.6914, 1.0, 0.8878, 1.0, 0.8622, 1.0, 0.9414, 1.0, 0.4961, 1.0, 0.5586, 1.0, 0.4648, 1.0, 0.8253, 1.0, 0.7852, 1.0, 0.8622, 1.0, 0.7461, 1.0, 0.8086, 1.0, 0.7148, 1.0, 0.8253, 1.0, 0.7812, 1.0, 0.7852, 1.0, 0.7812, 1.0, 0.7316, 1.0, 0.7852, 1.0, 0.1691, 1.0, 0.2461, 1.0, 0.2148, 1.0, 0.7316, 1.0, 0.6914, 1.0, 0.7852, 1.0, 0.4191, 1.0, 0.4961, 1.0, 0.4648, 1.0, 0.1691, 1.0, 0.2148, 1.0, 0.1378, 1.0, 0.6378, 1.0, 0.6122, 1.0, 0.6914, 1.0, 0.6691, 1.0, 0.7461, 1.0, 0.7148, 1.0, 0.4191, 1.0, 0.4648, 1.0, 0.3878, 1.0, 0.5753, 1.0, 0.5352, 1.0, 0.6122, 1.0, 0.9191, 1.0, 0.9881, 1.0, 0.9648, 1.0, 0.5753, 1.0, 0.5128, 1.0, 0.5352, 1.0, 0.6691, 1.0, 0.7148, 1.0, 0.6378, 1.0, 0.4503, 1.0, 0.4414, 1.0, 0.5352, 1.0, 0.08965, 1.0, 0.1378, 1.0, 0.0586, 1.0, 0.0, 0.0, 0.0, 0.0, 0.0, 0.0, 0.0, 0.0, 0.0, 0.0, 0.0, 0.0, 0.0, 0.0, 0.0, 0.0, 0.0, 0.0, 0.0, 0.0, 0.0, 0.0, 0.0, 0.0, 0.0, 0.0, 0.0, 0.0, 0.0, 0.0, 0.0, 0.0, 0.0, 0.0, 0.0, 0.0, 0.0, 0.0, 0.0, 0.0, 0.0, 0.0, 0.0, 0.0, 0.0, 0.0, 0.0, 0.0, 0.0, 0.0, 0.0, 0.0, 0.0, 0.0, 0.0, 0.0, 0.0, 0.0, 0.0, 0.0, 0.0, 0.0, 0.0, 0.0, 0.0, 0.0, 0.0, 0.0, 0.0, 0.0, 0.0, 0.0, 1.0, 1.0, 0.9003, 1.0, 0.9122, 0.5, 0.9003, 1.0, 0.7422, 1.0, 0.7578, 0.5, 0.7422, 1.0, 0.5878, 1.0, 0.5997, 0.5, 0.5878, 1.0, 0.4628, 1.0, 0.4747, 0.5, 0.4628, 1.0, 0.3032, 1.0, 0.3497, 0.5, 0.3032, 1.0, 0.1503, 1.0, 0.1968, 0.5, 0.2128, 0.4826, 0.05921, 0.3882, 0.3882, 0.4408, 0.03499, 0.1757, 0.1954, 0.02087, 0.3734, 0.04935, 0.05921, 0.3882, 0.03499, 0.1757, 0.3882, 0.4408, 0.3734, 0.04935, 0.4785, 0.2385, 0.03499, 0.1757, 0.1503, 1.0, 0.02533, 1.0, 0.03717, 0.5, 0.5592, 0.1118, 0.535, 0.3243, 0.6954, 0.4791, 0.6954, 0.4791, 0.8734, 0.4506, 0.8882, 0.05921, 0.8734, 0.4506, 0.9785, 0.2615, 0.8882, 0.05921, 0.8882, 0.05921, 0.7128, 0.0174, 0.6954, 0.4791, 1.0, 0.5, 1.0, 1.0, 0.9109, 1.0, 0.9006, 0.5, 0.9109, 1.0, 0.8125, 1.0, 0.7812, 0.5, 0.8125, 1.0, 0.75, 1.0, 0.75, 1.0, 0.6875, 1.0, 0.6875, 0.5, 0.6875, 1.0, 0.5891, 1.0, 0.5994, 0.5, 0.5891, 1.0, 0.4622, 1.0, 0.4745, 0.5, 0.4622, 1.0, 0.375, 1.0, 0.3499, 0.5, 0.375, 1.0, 0.2808, 1.0, 0.3499, 0.5, 0.25, 0.5, 0.2808, 1.0, 0.1875, 1.0, 0.1501, 0.5, 0.1875, 1.0, 0.125, 1.0, 0.3749, 0.4496, 0.1944, 0.4789, 0.1944, 0.02106, 0.1944, 0.4789, 0.08029, 0.4197, 0.08029, 0.08029, 0.08029, 0.4197, 0.02827, 0.3418, 0.08029, 0.08029, 0.08029, 0.08029, 0.02827, 0.3418, 0.01901, 0.2047, 0.08029, 0.08029, 0.1944, 0.02106, 0.1944, 0.4789, 0.1944, 0.02106, 0.3749, 0.05037, 0.3749, 0.4496, 0.3749, 0.05037, 0.4717, 0.1582, 0.3749, 0.4496, 0.4717, 0.1582, 0.49, 0.25, 0.4717, 0.3418, 0.1501, 0.5, 0.125, 1.0, 0.03783, 1.0, 0.8878, 0.441, 0.9809, 0.2958, 0.7125, 0.4826, 0.9717, 0.1582, 0.8878, 0.05897, 0.9809, 0.2958, 0.8878, 0.05897, 0.7125, 0.01745, 0.5594, 0.1116, 0.5594, 0.1116, 0.51, 0.25, 0.7125, 0.4826, 0.51, 0.25, 0.5594, 0.3884, 0.7125, 0.4826, 0.7125, 0.4826, 0.9809, 0.2958, 0.8878, 0.05897])
me_cylinder_003.materials.append(mat_material_002)
me_cylinder_003.update()
me_cylinder_004 = bpy.data.meshes.new('Cylinder.004')
me_cylinder_004.from_pydata([(0.5412, 0.8553, 0.3907), (0.2369, 0.9975, 4.797), (0.9975, 0.2369, 0.3905), (0.8553, -0.5412, 0.3907), (0.9975, -0.2369, 4.797), (0.2369, -0.9975, 0.3906), (-0.5412, -0.8553, 0.3907), (-0.2369, -0.9975, 4.797), (-0.9975, -0.2369, 0.3905), (-0.8553, 0.5412, 0.3907), (-0.9975, 0.2369, 4.797), (-0.2369, 0.9975, 0.3906), (-0.277, 0.9761, 5.012), (0.5076, 0.8898, 5.012), (0.941, 0.364, 5.012), (0.9465, -0.1907, 5.011), (0.6142, -0.8232, 5.013), (-0.1255, -0.9766, 5.01), (-0.8859, -0.5328, 5.012), (-0.9342, 0.4485, 5.012), (0.2534, 1.019, 6.269), (0.9947, 0.2662, 6.269), (0.7866, -0.6794, 6.269), (-0.2384, -1.023, 6.269), (-0.9237, -0.4207, 6.269), (-0.9917, 0.2521, 6.269), (-0.5769, 0.8294, 6.269), (0.3566, 0.8185, 4.797), (0.8095, 0.5078, 4.797), (0.8185, -0.3566, 4.797), (0.5078, -0.8095, 4.797), (-0.3566, -0.8185, 4.797), (-0.8095, -0.5078, 4.797), (-0.8185, 0.3566, 4.797), (-0.5078, 0.8095, 4.797), (-0.3566, 0.8185, 5.012), (0.3125, 0.811, 5.012), (0.8185, 0.3566, 5.012), (0.3566, -0.8185, 5.012), (-0.8185, -0.3566, 5.012), (-0.811, 0.3125, 5.012), (4.416, 3.948e-07, 0.946), (4.148, 3.948e-07, 2.104), (-2.182, 3.911, -0.5862), (-2.451, 3.911, 0.5714), (-2.182, -3.911, -0.5862), (-2.451, -3.911, 0.5714), (4.418, -0.0003325, 0.9464), (4.149, 0.0003335, 2.104), (-2.183, 3.913, -0.5865), (-2.451, 3.912, 0.5713), (-2.183, -3.912, -0.5863), (-2.452, -3.913, 0.5711), (2.712, 0.2023, 6.045), (0.3347, 0.2282, 5.913), (2.712, 0.0659, 5.71), (0.3348, -0.0659, 5.71), (0.3346, -0.2023, 6.045), (2.712, -0.2282, 5.913), (2.712, -0.07479, 6.145), (0.3348, 0.07479, 6.145), (0.6411, 0.5777, 3.452), (2.158, 0.6011, 3.571), (1.837, 0.1267, 3.043), (0.6415, -0.02028, 3.04), (0.6414, -0.5796, 3.462), (1.944, -0.4405, 3.219), (2.274, -0.5597, 3.762), (0.6415, -0.3374, 4.091), (0.6411, 0.2442, 4.173), (2.518, -0.2573, 4.164), (2.495, 0.3133, 4.125)], [], [(1, 0, 11), (28, 2, 0), (4, 3, 2), (30, 5, 3), (7, 6, 5), (32, 8, 6), (10, 9, 8), (34, 11, 9), (5, 8, 11), (12, 35, 19), (13, 35, 12), (1, 27, 28), (4, 29, 30), (23, 22, 20), (12, 20, 13), (16, 23, 17), (19, 26, 12), (13, 21, 14), (17, 23, 18), (14, 21, 15), (18, 25, 19), (15, 22, 16), (27, 37, 28), (34, 35, 27), (32, 39, 33), (33, 35, 34), (30, 38, 31), (31, 39, 32), (28, 37, 29), (29, 38, 30), (14, 37, 13), (10, 33, 34), (7, 31, 32), (42, 43, 41), (44, 45, 43), (46, 41, 45), (49, 48, 47), (49, 52, 50), (47, 52, 51), (55, 56, 54), (58, 57, 56), (59, 60, 57), (53, 54, 60), (61, 63, 64), (66, 65, 64), (67, 68, 65), (70, 69, 68), (62, 66, 63), (69, 62, 61), (65, 68, 61), (1, 28, 0), (28, 4, 2), (4, 30, 3), (30, 7, 5), (7, 32, 6), (32, 10, 8), (10, 34, 9), (34, 1, 11), (11, 0, 2), (2, 3, 5), (5, 6, 8), (8, 9, 11), (11, 2, 5), (10, 32, 33), (19, 35, 40), (13, 36, 35), (1, 34, 27), (19, 40, 39), (18, 19, 39), (18, 39, 17), (26, 25, 20), (24, 23, 25), (21, 20, 22), (20, 25, 23), (19, 25, 26), (16, 22, 23), (12, 26, 20), (13, 20, 21), (18, 23, 24), (15, 21, 22), (18, 24, 25), (27, 35, 36), (33, 40, 35), (31, 17, 39), (33, 39, 40), (29, 15, 38), (31, 38, 17), (27, 36, 37), (29, 37, 15), (13, 37, 36), (7, 30, 31), (4, 28, 29), (14, 15, 37), (16, 38, 15), (16, 17, 38), (42, 44, 43), (44, 46, 45), (46, 42, 41), (49, 50, 48), (49, 51, 52), (47, 48, 52), (53, 55, 54), (55, 58, 56), (58, 59, 57), (59, 53, 60), (53, 59, 55), (58, 55, 59), (57, 60, 54), (56, 57, 54), (61, 62, 63), (63, 66, 64), (66, 67, 65), (67, 70, 68), (69, 70, 71), (62, 71, 70), (70, 67, 62), (67, 66, 62), (69, 71, 62), (68, 69, 61), (61, 64, 65)])
me_cylinder_004.polygons.foreach_set('use_smooth', [True] * 120)
_k = set([(1, 28), (4, 30), (7, 32), (10, 34), (12, 13), (12, 19), (13, 14), (14, 15), (15, 38), (16, 17), (17, 39), (18, 19), (27, 34), (28, 29), (30, 31), (32, 33), (35, 36), (35, 40), (36, 37), (39, 40), (57, 60), (62, 63), (62, 71), (66, 67), (67, 70), (68, 69)])
me_cylinder_004.attributes.new('sharp_edge', 'BOOLEAN', 'EDGE').data.foreach_set('value', [ (min(e.vertices), max(e.vertices)) in _k for e in me_cylinder_004.edges])
_uv = me_cylinder_004.uv_layers.new(name='UVMap')
_uv.uv.foreach_set('vector', [0.9585, 1.0, 0.9103, 0.5, 0.9872, 0.5, 0.8341, 1.0, 0.787, 0.5, 0.9103, 0.5, 0.713, 1.0, 0.6603, 0.5, 0.787, 0.5, 0.5841, 1.0, 0.537, 0.5, 0.6603, 0.5, 0.463, 1.0, 0.4103, 0.5, 0.537, 0.5, 0.3341, 1.0, 0.287, 0.5, 0.4103, 0.5, 0.213, 1.0, 0.1603, 0.5, 0.287, 0.5, 0.08411, 1.0, 0.04152, 0.5, 0.1603, 0.5, 0.8033, 0.02513, 0.5251, 0.1967, 0.6967, 0.4749, 0.04399, 1.0, 0.06503, 1.0, 0.1789, 1.0, 0.9174, 1.0, 1.0, 1.0, 1.0, 1.0, 0.9585, 1.0, 0.935, 1.0, 0.8341, 1.0, 0.713, 1.0, 0.685, 1.0, 0.5841, 1.0, 0.1988, 0.02793, 0.425, 0.09912, 0.3046, 0.4709, 1.0, 1.0, 0.9524, 1.0, 0.9174, 1.0, 0.6019, 1.0, 0.4638, 1.0, 0.4748, 1.0, 0.1789, 1.0, 0.09667, 1.0, 0.04399, 1.0, 0.9174, 1.0, 0.7916, 1.0, 0.8088, 1.0, 0.4748, 1.0, 0.4638, 1.0, 0.3357, 1.0, 0.8088, 1.0, 0.7916, 1.0, 0.7111, 1.0, 0.3357, 1.0, 0.2105, 1.0, 0.1789, 1.0, 0.7111, 1.0, 0.6366, 1.0, 0.6019, 1.0, 0.935, 1.0, 0.815, 1.0, 0.8341, 1.0, 0.08411, 1.0, 0.06503, 1.0, 0.0, 1.0, 0.3341, 1.0, 0.315, 1.0, 0.185, 1.0, 0.185, 1.0, 0.06503, 1.0, 0.08411, 1.0, 0.5841, 1.0, 0.565, 1.0, 0.435, 1.0, 0.435, 1.0, 0.315, 1.0, 0.3341, 1.0, 0.8341, 1.0, 0.815, 1.0, 0.685, 1.0, 0.685, 1.0, 0.565, 1.0, 0.5841, 1.0, 0.8088, 1.0, 0.815, 1.0, 0.9174, 1.0, 0.213, 1.0, 0.185, 1.0, 0.08411, 1.0, 0.463, 1.0, 0.435, 1.0, 0.3341, 1.0, 0.0, 0.0, 0.0, 0.0, 0.0, 0.0, 0.0, 0.0, 0.0, 0.0, 0.0, 0.0, 0.0, 0.0, 0.0, 0.0, 0.0, 0.0, 0.0, 0.0, 0.0, 0.0, 0.0, 0.0, 0.0, 0.0, 0.0, 0.0, 0.0, 0.0, 0.0, 0.0, 0.0, 0.0, 0.0, 0.0, 0.7935, 1.0, 0.7065, 0.5, 0.9644, 0.5, 0.5135, 1.0, 0.4212, 0.5, 0.7065, 0.5, 0.3032, 1.0, 0.1968, 0.5, 0.4212, 0.5, 0.07884, 1.0, 0.03717, 0.5, 0.1968, 0.5, 0.9421, 0.5, 0.7843, 1.0, 0.7449, 0.5, 0.6186, 1.0, 0.5443, 0.5, 0.7449, 0.5, 0.4622, 1.0, 0.3499, 0.5, 0.5443, 0.5, 0.32, 1.0, 0.1821, 0.5, 0.3499, 0.5, 0.2685, 0.4669, 0.404, 0.08271, 0.48, 0.3004, 0.1821, 0.5, 0.03783, 1.0, 0.02549, 0.5, 0.8105, 0.04065, 0.5594, 0.1116, 0.8146, 0.4584, 0.9585, 1.0, 0.8341, 1.0, 0.9103, 0.5, 0.8341, 1.0, 0.713, 1.0, 0.787, 0.5, 0.713, 1.0, 0.5841, 1.0, 0.6603, 0.5, 0.5841, 1.0, 0.463, 1.0, 0.537, 0.5, 0.463, 1.0, 0.3341, 1.0, 0.4103, 0.5, 0.3341, 1.0, 0.213, 1.0, 0.287, 0.5, 0.213, 1.0, 0.08411, 1.0, 0.1603, 0.5, 0.08411, 1.0, 0.01282, 1.0, 0.04152, 0.5, 0.6967, 0.4749, 0.8764, 0.4502, 0.9749, 0.3033, 0.9749, 0.3033, 0.9502, 0.1236, 0.8033, 0.02513, 0.8033, 0.02513, 0.6236, 0.04975, 0.5251, 0.1967, 0.5251, 0.1967, 0.5498, 0.3764, 0.6967, 0.4749, 0.6967, 0.4749, 0.9749, 0.3033, 0.8033, 0.02513, 0.213, 1.0, 0.3341, 1.0, 0.185, 1.0, 0.1789, 1.0, 0.06503, 1.0, 0.1914, 1.0, 0.9174, 1.0, 0.9414, 1.0, 1.0, 1.0, 0.01282, 1.0, 0.08411, 1.0, 0.0, 1.0, 0.1789, 1.0, 0.1914, 1.0, 0.315, 1.0, 0.3357, 1.0, 0.1789, 1.0, 0.315, 1.0, 0.3357, 1.0, 0.315, 1.0, 0.4748, 1.0, 0.1146, 0.4447, 0.02276, 0.3075, 0.3046, 0.4709, 0.03419, 0.1518, 0.1988, 0.02793, 0.02276, 0.3075, 0.4732, 0.3099, 0.3046, 0.4709, 0.425, 0.09912, 0.3046, 0.4709, 0.02276, 0.3075, 0.1988, 0.02793, 0.1789, 1.0, 0.2105, 1.0, 0.09667, 1.0, 0.6019, 1.0, 0.6366, 1.0, 0.4638, 1.0, 0.04399, 1.0, 0.09667, 1.0, 0.01186, 1.0, 0.9174, 1.0, 0.9524, 1.0, 0.7916, 1.0, 0.3357, 1.0, 0.4638, 1.0, 0.318, 1.0, 0.7111, 1.0, 0.7916, 1.0, 0.6366, 1.0, 0.3357, 1.0, 0.318, 1.0, 0.2105, 1.0, 0.935, 1.0, 1.0, 1.0, 0.9414, 1.0, 0.185, 1.0, 0.1914, 1.0, 0.06503, 1.0, 0.435, 1.0, 0.4748, 1.0, 0.315, 1.0, 0.185, 1.0, 0.315, 1.0, 0.1914, 1.0, 0.685, 1.0, 0.7111, 1.0, 0.565, 1.0, 0.435, 1.0, 0.565, 1.0, 0.4748, 1.0, 0.935, 1.0, 0.9414, 1.0, 0.815, 1.0, 0.685, 1.0, 0.815, 1.0, 0.7111, 1.0, 0.9174, 1.0, 0.815, 1.0, 0.9414, 1.0, 0.463, 1.0, 0.5841, 1.0, 0.435, 1.0, 0.713, 1.0, 0.8341, 1.0, 0.685, 1.0, 0.8088, 1.0, 0.7111, 1.0, 0.815, 1.0, 0.6019, 1.0, 0.565, 1.0, 0.7111, 1.0, 0.6019, 1.0, 0.4748, 1.0, 0.565, 1.0, 0.0, 0.0, 0.0, 0.0, 0.0, 0.0, 0.0, 0.0, 0.0, 0.0, 0.0, 0.0, 0.0, 0.0, 0.0, 0.0, 0.0, 0.0, 0.0, 0.0, 0.0, 0.0, 0.0, 0.0, 0.0, 0.0, 0.0, 0.0, 0.0, 0.0, 0.0, 0.0, 0.0, 0.0, 0.0, 0.0, 1.0, 1.0, 0.7935, 1.0, 0.9644, 0.5, 0.7935, 1.0, 0.5135, 1.0, 0.7065, 0.5, 0.5135, 1.0, 0.3032, 1.0, 0.4212, 0.5, 0.3032, 1.0, 0.07884, 1.0, 0.1968, 0.5, 0.147, 0.4422, 0.03499, 0.1757, 0.4492, 0.3042, 0.2675, 0.03241, 0.4492, 0.3042, 0.03499, 0.1757, 0.647, 0.05783, 0.535, 0.3243, 0.7675, 0.4676, 0.9492, 0.1958, 0.647, 0.05783, 0.7675, 0.4676, 0.9421, 0.5, 0.9635, 1.0, 0.7843, 1.0, 0.7843, 1.0, 0.6186, 1.0, 0.7449, 0.5, 0.6186, 1.0, 0.4622, 1.0, 0.5443, 0.5, 0.4622, 1.0, 0.32, 1.0, 0.3499, 0.5, 0.1821, 0.5, 0.32, 1.0, 0.1607, 1.0, 0.2685, 0.4669, 0.0506, 0.3753, 0.04452, 0.1529, 0.04452, 0.1529, 0.1944, 0.02106, 0.2685, 0.4669, 0.1944, 0.02106, 0.404, 0.08271, 0.2685, 0.4669, 0.1821, 0.5, 0.1607, 1.0, 0.03783, 1.0, 0.5594, 0.1116, 0.5436, 0.3441, 0.8146, 0.4584, 0.8146, 0.4584, 0.9773, 0.2425, 0.8105, 0.04065])
me_cylinder_004.materials.append(mat_material_003)
me_cylinder_004.update()
me_cylinder_005 = bpy.data.meshes.new('Cylinder.005')
me_cylinder_005.from_pydata([(0.8909, 0.5909, 0.3889), (0.5909, -0.8909, 0.3893), (-0.8909, -0.5909, 0.3889), (-0.5909, 0.8909, 0.3893), (0.9164, -0.256, 4.874), (-0.2226, -0.9301, 4.875), (0.9947, 0.2662, 6.269), (0.7866, -0.6794, 6.269), (-0.2384, -1.023, 6.269), (-1.042, -0.1061, 6.275), (-0.1254, 1.093, 6.27), (0.2748, 0.9085, 4.794), (-0.9085, 0.2748, 4.794), (-0.3812, 0.8736, 4.955), (0.4803, 0.8388, 5.009), (0.8465, 0.4089, 4.952), (0.4777, -0.8162, 4.94), (-0.8399, -0.4653, 4.941), (-0.8717, 0.4254, 5.008), (4.416, 3.948e-07, 0.946), (4.148, 3.948e-07, 2.104), (-2.182, 3.911, -0.5862), (-2.451, 3.911, 0.5714), (-2.182, -3.911, -0.5862), (-2.451, -3.911, 0.5714), (4.418, -0.0003325, 0.9464), (4.149, 0.0003335, 2.104), (-2.183, 3.913, -0.5865), (-2.451, 3.912, 0.5713), (-2.183, -3.912, -0.5863), (-2.452, -3.913, 0.5711), (2.713, 0.1786, 5.885), (0.3337, -0.1786, 5.885), (2.712, -0.2108, 6.042), (0.3343, 0.2108, 6.042), (0.6411, 0.5777, 3.452), (2.342, 0.5381, 3.865), (0.6415, -0.02028, 3.04), (0.6414, -0.5796, 3.462), (1.807, -0.13, 2.989), (0.6415, -0.3374, 4.091), (0.6411, 0.2442, 4.173), (2.467, -0.452, 4.075)], [], [(11, 0, 3), (4, 1, 0), (5, 2, 1), (12, 3, 2), (1, 2, 3), (8, 7, 10), (13, 10, 14), (16, 8, 5), (18, 10, 13), (14, 6, 15), (5, 8, 17), (15, 6, 4), (17, 9, 18), (4, 7, 16), (20, 21, 19), (22, 23, 21), (24, 19, 23), (27, 26, 25), (27, 30, 28), (25, 30, 29), (31, 32, 34), (33, 34, 32), (35, 39, 37), (39, 38, 37), (42, 40, 38), (42, 41, 40), (41, 36, 35), (38, 40, 35), (11, 15, 0), (15, 4, 0), (4, 16, 1), (16, 5, 1), (5, 17, 2), (17, 12, 2), (12, 13, 3), (13, 11, 3), (3, 0, 1), (6, 10, 7), (10, 9, 8), (18, 9, 10), (16, 7, 8), (14, 10, 6), (17, 8, 9), (4, 6, 7), (11, 13, 14), (12, 18, 13), (12, 17, 18), (11, 14, 15), (20, 22, 21), (22, 24, 23), (24, 20, 19), (27, 28, 26), (27, 29, 30), (25, 26, 30), (31, 33, 32), (33, 31, 34), (35, 36, 39), (39, 42, 38), (41, 42, 36), (42, 39, 36), (40, 41, 35), (35, 37, 38)])
me_cylinder_005.polygons.foreach_set('use_smooth', [True] * 62)
_k = set([(39, 42), (40, 41)])
me_cylinder_005.attributes.new('sharp_edge', 'BOOLEAN', 'EDGE').data.foreach_set('value', [ (min(e.vertices), max(e.vertices)) in _k for e in me_cylinder_005.edges])
_uv = me_cylinder_005.uv_layers.new(name='UVMap')
_uv.uv.foreach_set('vector', [0.9481, 1.0, 0.8429, 0.5, 0.9872, 0.5, 0.7038, 1.0, 0.5929, 0.5, 0.8429, 0.5, 0.4592, 1.0, 0.3429, 0.5, 0.5929, 0.5, 0.2006, 1.0, 0.09535, 0.5, 0.3429, 0.5, 0.8699, 0.06973, 0.5697, 0.1301, 0.6301, 0.4303, 0.1988, 0.02793, 0.425, 0.09912, 0.2259, 0.4601, 1.0, 1.0, 0.9524, 1.0, 0.9225, 1.0, 0.5824, 1.0, 0.4638, 1.0, 0.4592, 1.0, 0.1829, 1.0, 0.04699, 1.0, 0.06316, 1.0, 0.9225, 1.0, 0.7916, 1.0, 0.8195, 1.0, 0.4592, 1.0, 0.4638, 1.0, 0.329, 1.0, 0.8195, 1.0, 0.7916, 1.0, 0.7038, 1.0, 0.329, 1.0, 0.2663, 1.0, 0.1829, 1.0, 0.7038, 1.0, 0.6366, 1.0, 0.5824, 1.0, 0.0, 0.0, 0.0, 0.0, 0.0, 0.0, 0.0, 0.0, 0.0, 0.0, 0.0, 0.0, 0.0, 0.0, 0.0, 0.0, 0.0, 0.0, 0.0, 0.0, 0.0, 0.0, 0.0, 0.0, 0.0, 0.0, 0.0, 0.0, 0.0, 0.0, 0.0, 0.0, 0.0, 0.0, 0.0, 0.0, 0.9105, 1.0, 0.5448, 0.5, 0.9644, 0.5, 0.425, 1.0, 0.1044, 0.5, 0.5448, 0.5, 0.9421, 0.5, 0.7238, 1.0, 0.7449, 0.5, 0.7238, 1.0, 0.5443, 0.5, 0.7449, 0.5, 0.3687, 1.0, 0.3499, 0.5, 0.5443, 0.5, 0.3687, 1.0, 0.1821, 0.5, 0.3499, 0.5, 0.1821, 0.5, 0.09714, 1.0, 0.02549, 0.5, 0.8105, 0.04065, 0.5594, 0.1116, 0.8146, 0.4584, 0.9481, 1.0, 0.8195, 1.0, 0.8429, 0.5, 0.8195, 1.0, 0.7038, 1.0, 0.8429, 0.5, 0.7038, 1.0, 0.5824, 1.0, 0.5929, 0.5, 0.5824, 1.0, 0.4592, 1.0, 0.5929, 0.5, 0.4592, 1.0, 0.329, 1.0, 0.3429, 0.5, 0.329, 1.0, 0.2006, 1.0, 0.3429, 0.5, 0.2006, 1.0, 0.06316, 1.0, 0.09535, 0.5, 0.06316, 1.0, 0.007161, 1.0, 0.09535, 0.5, 0.6301, 0.4303, 0.9303, 0.3699, 0.8699, 0.06973, 0.4732, 0.3099, 0.2259, 0.4601, 0.425, 0.09912, 0.2259, 0.4601, 0.0287, 0.2266, 0.1988, 0.02793, 0.1829, 1.0, 0.2663, 1.0, 0.04699, 1.0, 0.5824, 1.0, 0.6366, 1.0, 0.4638, 1.0, 0.9225, 1.0, 0.9524, 1.0, 0.7916, 1.0, 0.329, 1.0, 0.4638, 1.0, 0.2663, 1.0, 0.7038, 1.0, 0.7916, 1.0, 0.6366, 1.0, 0.9481, 1.0, 1.0, 1.0, 0.9225, 1.0, 0.2006, 1.0, 0.1829, 1.0, 0.06316, 1.0, 0.2006, 1.0, 0.329, 1.0, 0.1829, 1.0, 0.9481, 1.0, 0.9225, 1.0, 0.8195, 1.0, 0.0, 0.0, 0.0, 0.0, 0.0, 0.0, 0.0, 0.0, 0.0, 0.0, 0.0, 0.0, 0.0, 0.0, 0.0, 0.0, 0.0, 0.0, 0.0, 0.0, 0.0, 0.0, 0.0, 0.0, 0.0, 0.0, 0.0, 0.0, 0.0, 0.0, 0.0, 0.0, 0.0, 0.0, 0.0, 0.0, 0.9105, 1.0, 0.425, 1.0, 0.5448, 0.5, 0.425, 1.0, 0.07884, 1.0, 0.1044, 0.5, 0.9421, 0.5, 0.9635, 1.0, 0.7238, 1.0, 0.7238, 1.0, 0.3687, 1.0, 0.5443, 0.5, 0.1821, 0.5, 0.3687, 1.0, 0.09714, 1.0, 0.0958, 0.1078, 0.4522, 0.2209, 0.1633, 0.4227, 0.5594, 0.1116, 0.5436, 0.3441, 0.8146, 0.4584, 0.8146, 0.4584, 0.9773, 0.2425, 0.8105, 0.04065])
me_cylinder_005.materials.append(mat_material_004)
me_cylinder_005.update()
me_cube = bpy.data.meshes.new('Cube')
me_cube.from_pydata([(-1.0, -1.0, -1.0), (-1.0, -1.0, 1.0), (-1.0, 1.0, -1.0), (-1.0, 1.0, 1.0), (1.0, -1.0, -1.0), (1.0, -1.0, 1.0), (1.0, 1.0, -1.0), (1.0, 1.0, 1.0)], [], [(1, 2, 0), (3, 6, 2), (7, 4, 6), (5, 0, 4), (6, 0, 2), (3, 5, 7), (1, 3, 2), (3, 7, 6), (7, 5, 4), (5, 1, 0), (6, 4, 0), (3, 1, 5)])
_uv = me_cube.uv_layers.new(name='UVMap')
_uv.uv.foreach_set('vector', [0.625, 0.0, 0.375, 0.25, 0.375, 0.0, 0.625, 0.25, 0.375, 0.5, 0.375, 0.25, 0.625, 0.5, 0.375, 0.75, 0.375, 0.5, 0.625, 0.75, 0.375, 1.0, 0.375, 0.75, 0.375, 0.5, 0.125, 0.75, 0.125, 0.5, 0.875, 0.5, 0.625, 0.75, 0.625, 0.5, 0.625, 0.0, 0.625, 0.25, 0.375, 0.25, 0.625, 0.25, 0.625, 0.5, 0.375, 0.5, 0.625, 0.5, 0.625, 0.75, 0.375, 0.75, 0.625, 0.75, 0.625, 1.0, 0.375, 1.0, 0.375, 0.5, 0.375, 0.75, 0.125, 0.75, 0.875, 0.5, 0.875, 0.75, 0.625, 0.75])
me_cube.update()
me_cube_002 = bpy.data.meshes.new('Cube.002')
me_cube_002.from_pydata([(-1.0, -1.0, -1.0), (-1.0, -1.0, 1.0), (-1.0, 1.0, -1.0), (-1.0, 1.0, 1.0), (1.0, -1.0, -1.0), (1.0, -1.0, 1.0), (1.0, 1.0, -1.0), (1.0, 1.0, 1.0)], [], [(1, 2, 0), (3, 6, 2), (7, 4, 6), (5, 0, 4), (6, 0, 2), (3, 5, 7), (1, 3, 2), (3, 7, 6), (7, 5, 4), (5, 1, 0), (6, 4, 0), (3, 1, 5)])
_uv = me_cube_002.uv_layers.new(name='UVMap')
_uv.uv.foreach_set('vector', [0.625, 0.0, 0.375, 0.25, 0.375, 0.0, 0.625, 0.25, 0.375, 0.5, 0.375, 0.25, 0.625, 0.5, 0.375, 0.75, 0.375, 0.5, 0.625, 0.75, 0.375, 1.0, 0.375, 0.75, 0.375, 0.5, 0.125, 0.75, 0.125, 0.5, 0.875, 0.5, 0.625, 0.75, 0.625, 0.5, 0.625, 0.0, 0.625, 0.25, 0.375, 0.25, 0.625, 0.25, 0.625, 0.5, 0.375, 0.5, 0.625, 0.5, 0.625, 0.75, 0.375, 0.75, 0.625, 0.75, 0.625, 1.0, 0.375, 1.0, 0.375, 0.5, 0.375, 0.75, 0.125, 0.75, 0.875, 0.5, 0.875, 0.75, 0.625, 0.75])
me_cube_002.update()

# ---- objects
ob_0 = bpy.data.objects.new('0', me_cylinder)
ob_1 = bpy.data.objects.new('1', me_cylinder_003)
ob_2 = bpy.data.objects.new('2', me_cylinder_004)
ob_3 = bpy.data.objects.new('3', me_cylinder_005)
ob_geom = bpy.data.objects.new('Geom', me_cube)
ob_shadow = bpy.data.objects.new('Shadow', me_cube_002)

# ---- transforms, parenting, visibility, modifiers, constraints
ob_0.location = (0.0, 0.0, 0.06521)
ob_0.rotation_euler = (0.0, 0.2282, 0.0)
ob_0.scale = (0.8415, 0.8415, 0.8415)
ob_1.location = (0.0, 0.0, 0.06521)
ob_1.rotation_euler = (0.0, 0.2282, 0.0)
ob_1.scale = (0.8415, 0.8415, 0.8415)
ob_2.location = (0.0, 0.0, 0.06521)
ob_2.rotation_euler = (0.0, 0.2282, 0.0)
ob_2.scale = (0.8415, 0.8415, 0.8415)
ob_3.location = (0.0, 0.0, 0.06521)
ob_3.rotation_euler = (0.0, 0.2282, 0.0)
ob_3.scale = (0.8415, 0.8415, 0.8415)
ob_geom.location = (0.5009, 0.0, 2.352)
ob_geom.rotation_euler = (0.0, 0.2282, 0.0)
ob_geom.scale = (0.8544, 0.8544, 2.918)
ob_shadow.location = (0.4877, 0.0, 2.352)
ob_shadow.rotation_euler = (0.0, 0.2282, 0.0)
ob_shadow.scale = (0.5608, 0.5451, 2.684)

# ---- collection membership
scene.collection.objects.link(ob_0)
scene.collection.objects.link(ob_1)
scene.collection.objects.link(ob_2)
scene.collection.objects.link(ob_3)
scene.collection.objects.link(ob_geom)
scene.collection.objects.link(ob_shadow)

# ---- scene / render settings (as saved in the file)
scene.frame_start = 1; scene.frame_end = 250; scene.frame_set(1)
scene.render.engine = 'BLENDER_EEVEE_NEXT'
bpy.context.view_layer.update()

# ---- added for rendering (the .blend has no active camera and no usable light): camera, sun
cam_auto = bpy.data.cameras.new('AutoCamera')
cam_auto.lens = 50.0
cam_auto.sensor_width = 36.0
cam_auto.clip_end = 1000.0
ob_auto_camera = bpy.data.objects.new('AutoCamera', cam_auto)
scene.collection.objects.link(ob_auto_camera)
ob_auto_camera.location = (12.4836, -13.3377, 11.0879)
ob_auto_camera.rotation_euler = (1.09748, -7.21219e-08, 0.694738)
scene.camera = ob_auto_camera
light_auto_sun = bpy.data.lights.new('AutoSun', 'SUN')
light_auto_sun.energy = 3.0
light_auto_sun.angle = 0.0523599
ob_auto_sun = bpy.data.objects.new('AutoSun', light_auto_sun)
scene.collection.objects.link(ob_auto_sun)
ob_auto_sun.rotation_euler = (0.872665, 0.174533, 0.523599)
bpy.context.view_layer.update()
